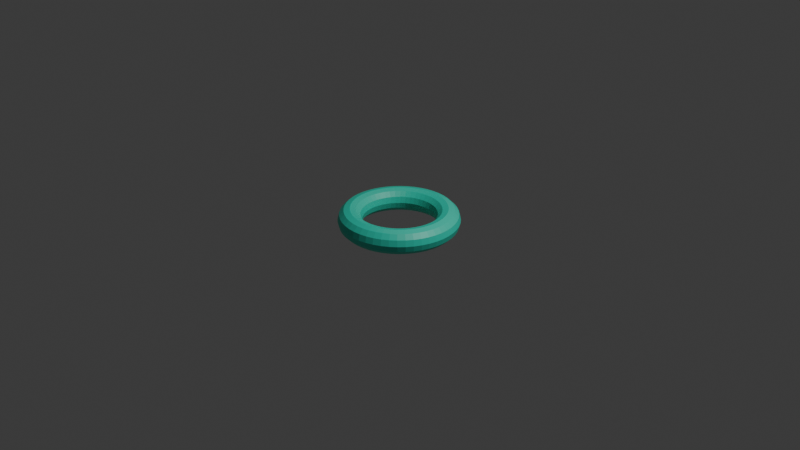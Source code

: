 # Source: Dweeb.blend  (saved by Blender 4.1.24; exported with 4.5.12 LTS)
import bpy
from mathutils import Matrix  # noqa: F401  (used for matrix-valued properties, if any)

bpy.ops.wm.read_factory_settings(use_empty=True)
scene = bpy.context.scene
scene.name = 'Scene'

# ---- collections
col_collection = bpy.data.collections.new('Collection'); scene.collection.children.link(col_collection)

# ---- materials (node trees are filled in below, after node groups)
mat_material_001 = bpy.data.materials.new('Material.001')
mat_material_001.use_transparent_shadow = False

# ---- material node trees
mat_material_001.use_nodes = True; mat_material_001.node_tree.nodes.clear()
_N = mat_material_001.node_tree.nodes; _L = mat_material_001.node_tree.links
n0 = _N.new('ShaderNodeBsdfPrincipled'); n0.name = 'Principled BSDF'; n0.location = (10, 300)
n0.inputs[0].default_value = (0.0348, 0.8005, 0.5835, 1.0)
n1 = _N.new('ShaderNodeOutputMaterial'); n1.name = 'Material Output'; n1.location = (300, 300)
_L.new(n0.outputs[0], n1.inputs[0])
n1.is_active_output = True

# ---- world
world_world = bpy.data.worlds.new('World'); scene.world = world_world
world_world.use_nodes = True; world_world.node_tree.nodes.clear()
_N = world_world.node_tree.nodes; _L = world_world.node_tree.links
n0 = _N.new('ShaderNodeOutputWorld'); n0.name = 'World Output'; n0.location = (300, 300)
n1 = _N.new('ShaderNodeBackground'); n1.name = 'Background'; n1.location = (10, 300)
n1.inputs[0].default_value = (0.05088, 0.05088, 0.05088, 1.0)
_L.new(n1.outputs[0], n0.inputs[0])
n0.is_active_output = True
world_world.color = (0.05088, 0.05088, 0.05088)
world_world.use_sun_shadow = False
world_world.sun_shadow_jitter_overblur = 0.0

# ---- cameras
cam_camera = bpy.data.cameras.new('Camera')
cam_camera.clip_end = 100.0
cam_camera.ortho_scale = 7.314

# ---- lights
light_light = bpy.data.lights.new('Light', 'POINT')
light_light.transmission_factor = 0.0
light_light.energy = 1000.0
light_light.shadow_soft_size = 0.1
light_light.shadow_maximum_resolution = 0.006
light_light.use_absolute_resolution = True

# ---- meshes
me_torus = bpy.data.meshes.new('Torus')
me_torus.from_pydata([(1.25, 0.0, 0.0), (1.217, 0.0, 0.125), (1.125, 0.0, 0.2165), (1.0, 0.0, 0.25), (0.875, 0.0, 0.2165), (0.7835, 0.0, 0.125), (0.75, 0.0, 3.062e-17), (0.7835, 0.0, -0.125), (0.875, 0.0, -0.2165), (1.0, 0.0, -0.25), (1.125, 0.0, -0.2165), (1.217, 0.0, -0.125), (1.239, 0.1632, 0.0), (1.206, 0.1588, 0.125), (1.115, 0.1468, 0.2165), (0.9914, 0.1305, 0.25), (0.8675, 0.1142, 0.2165), (0.7768, 0.1023, 0.125), (0.7436, 0.09789, 3.062e-17), (0.7768, 0.1023, -0.125), (0.8675, 0.1142, -0.2165), (0.9914, 0.1305, -0.25), (1.115, 0.1468, -0.2165), (1.206, 0.1588, -0.125), (1.207, 0.3235, 0.0), (1.175, 0.3149, 0.125), (1.087, 0.2912, 0.2165), (0.9659, 0.2588, 0.25), (0.8452, 0.2265, 0.2165), (0.7568, 0.2028, 0.125), (0.7244, 0.1941, 3.062e-17), (0.7568, 0.2028, -0.125), (0.8452, 0.2265, -0.2165), (0.9659, 0.2588, -0.25), (1.087, 0.2912, -0.2165), (1.175, 0.3149, -0.125), (1.155, 0.4784, 0.0), (1.124, 0.4655, 0.125), (1.039, 0.4305, 0.2165), (0.9239, 0.3827, 0.25), (0.8084, 0.3348, 0.2165), (0.7239, 0.2998, 0.125), (0.6929, 0.287, 3.062e-17), (0.7239, 0.2998, -0.125), (0.8084, 0.3348, -0.2165), (0.9239, 0.3827, -0.25), (1.039, 0.4305, -0.2165), (1.124, 0.4655, -0.125), (1.083, 0.625, 0.0), (1.054, 0.6083, 0.125), (0.9743, 0.5625, 0.2165), (0.866, 0.5, 0.25), (0.7578, 0.4375, 0.2165), (0.6785, 0.3917, 0.125), (0.6495, 0.375, 3.062e-17), (0.6785, 0.3917, -0.125), (0.7578, 0.4375, -0.2165), (0.866, 0.5, -0.25), (0.9743, 0.5625, -0.2165), (1.054, 0.6083, -0.125), (0.9917, 0.761, 0.0), (0.9651, 0.7406, 0.125), (0.8925, 0.6849, 0.2165), (0.7934, 0.6088, 0.25), (0.6942, 0.5327, 0.2165), (0.6216, 0.477, 0.125), (0.595, 0.4566, 3.062e-17), (0.6216, 0.477, -0.125), (0.6942, 0.5327, -0.2165), (0.7934, 0.6088, -0.25), (0.8925, 0.6849, -0.2165), (0.9651, 0.7406, -0.125), (0.8839, 0.8839, 0.0), (0.8602, 0.8602, 0.125), (0.7955, 0.7955, 0.2165), (0.7071, 0.7071, 0.25), (0.6187, 0.6187, 0.2165), (0.554, 0.554, 0.125), (0.5303, 0.5303, 3.062e-17), (0.554, 0.554, -0.125), (0.6187, 0.6187, -0.2165), (0.7071, 0.7071, -0.25), (0.7955, 0.7955, -0.2165), (0.8602, 0.8602, -0.125), (0.761, 0.9917, 0.0), (0.7406, 0.9651, 0.125), (0.6849, 0.8925, 0.2165), (0.6088, 0.7934, 0.25), (0.5327, 0.6942, 0.2165), (0.477, 0.6216, 0.125), (0.4566, 0.595, 3.062e-17), (0.477, 0.6216, -0.125), (0.5327, 0.6942, -0.2165), (0.6088, 0.7934, -0.25), (0.6849, 0.8925, -0.2165), (0.7406, 0.9651, -0.125), (0.625, 1.083, 0.0), (0.6083, 1.054, 0.125), (0.5625, 0.9743, 0.2165), (0.5, 0.866, 0.25), (0.4375, 0.7578, 0.2165), (0.3917, 0.6785, 0.125), (0.375, 0.6495, 3.062e-17), (0.3917, 0.6785, -0.125), (0.4375, 0.7578, -0.2165), (0.5, 0.866, -0.25), (0.5625, 0.9743, -0.2165), (0.6083, 1.054, -0.125), (0.4784, 1.155, 0.0), (0.4655, 1.124, 0.125), (0.4305, 1.039, 0.2165), (0.3827, 0.9239, 0.25), (0.3348, 0.8084, 0.2165), (0.2998, 0.7239, 0.125), (0.287, 0.6929, 3.062e-17), (0.2998, 0.7239, -0.125), (0.3348, 0.8084, -0.2165), (0.3827, 0.9239, -0.25), (0.4305, 1.039, -0.2165), (0.4655, 1.124, -0.125), (0.3235, 1.207, 0.0), (0.3149, 1.175, 0.125), (0.2912, 1.087, 0.2165), (0.2588, 0.9659, 0.25), (0.2265, 0.8452, 0.2165), (0.2028, 0.7568, 0.125), (0.1941, 0.7244, 3.062e-17), (0.2028, 0.7568, -0.125), (0.2265, 0.8452, -0.2165), (0.2588, 0.9659, -0.25), (0.2912, 1.087, -0.2165), (0.3149, 1.175, -0.125), (0.1632, 1.239, 0.0), (0.1588, 1.206, 0.125), (0.1468, 1.115, 0.2165), (0.1305, 0.9914, 0.25), (0.1142, 0.8675, 0.2165), (0.1023, 0.7768, 0.125), (0.09789, 0.7436, 3.062e-17), (0.1023, 0.7768, -0.125), (0.1142, 0.8675, -0.2165), (0.1305, 0.9914, -0.25), (0.1468, 1.115, -0.2165), (0.1588, 1.206, -0.125), (9.437e-08, 1.25, 0.0), (9.184e-08, 1.217, 0.125), (8.494e-08, 1.125, 0.2165), (7.55e-08, 1.0, 0.25), (6.606e-08, 0.875, 0.2165), (5.915e-08, 0.7835, 0.125), (5.662e-08, 0.75, 3.062e-17), (5.915e-08, 0.7835, -0.125), (6.606e-08, 0.875, -0.2165), (7.55e-08, 1.0, -0.25), (8.494e-08, 1.125, -0.2165), (9.184e-08, 1.217, -0.125), (-0.1632, 1.239, 0.0), (-0.1588, 1.206, 0.125), (-0.1468, 1.115, 0.2165), (-0.1305, 0.9914, 0.25), (-0.1142, 0.8675, 0.2165), (-0.1023, 0.7768, 0.125), (-0.09789, 0.7436, 3.062e-17), (-0.1023, 0.7768, -0.125), (-0.1142, 0.8675, -0.2165), (-0.1305, 0.9914, -0.25), (-0.1468, 1.115, -0.2165), (-0.1588, 1.206, -0.125), (-0.3235, 1.207, 0.0), (-0.3149, 1.175, 0.125), (-0.2912, 1.087, 0.2165), (-0.2588, 0.9659, 0.25), (-0.2265, 0.8452, 0.2165), (-0.2028, 0.7568, 0.125), (-0.1941, 0.7244, 3.062e-17), (-0.2028, 0.7568, -0.125), (-0.2265, 0.8452, -0.2165), (-0.2588, 0.9659, -0.25), (-0.2912, 1.087, -0.2165), (-0.3149, 1.175, -0.125), (-0.4784, 1.155, 0.0), (-0.4655, 1.124, 0.125), (-0.4305, 1.039, 0.2165), (-0.3827, 0.9239, 0.25), (-0.3348, 0.8084, 0.2165), (-0.2998, 0.7239, 0.125), (-0.287, 0.6929, 3.062e-17), (-0.2998, 0.7239, -0.125), (-0.3348, 0.8084, -0.2165), (-0.3827, 0.9239, -0.25), (-0.4305, 1.039, -0.2165), (-0.4655, 1.124, -0.125), (-0.625, 1.083, 0.0), (-0.6083, 1.054, 0.125), (-0.5625, 0.9743, 0.2165), (-0.5, 0.866, 0.25), (-0.4375, 0.7578, 0.2165), (-0.3917, 0.6785, 0.125), (-0.375, 0.6495, 3.062e-17), (-0.3917, 0.6785, -0.125), (-0.4375, 0.7578, -0.2165), (-0.5, 0.866, -0.25), (-0.5625, 0.9743, -0.2165), (-0.6083, 1.054, -0.125), (-0.761, 0.9917, 0.0), (-0.7406, 0.9651, 0.125), (-0.6849, 0.8925, 0.2165), (-0.6088, 0.7934, 0.25), (-0.5327, 0.6942, 0.2165), (-0.477, 0.6216, 0.125), (-0.4566, 0.595, 3.062e-17), (-0.477, 0.6216, -0.125), (-0.5327, 0.6942, -0.2165), (-0.6088, 0.7934, -0.25), (-0.6849, 0.8925, -0.2165), (-0.7406, 0.9651, -0.125), (-0.8839, 0.8839, 0.0), (-0.8602, 0.8602, 0.125), (-0.7955, 0.7955, 0.2165), (-0.7071, 0.7071, 0.25), (-0.6187, 0.6187, 0.2165), (-0.554, 0.554, 0.125), (-0.5303, 0.5303, 3.062e-17), (-0.554, 0.554, -0.125), (-0.6187, 0.6187, -0.2165), (-0.7071, 0.7071, -0.25), (-0.7955, 0.7955, -0.2165), (-0.8602, 0.8602, -0.125), (-0.9917, 0.761, 0.0), (-0.9651, 0.7406, 0.125), (-0.8925, 0.6849, 0.2165), (-0.7934, 0.6088, 0.25), (-0.6942, 0.5327, 0.2165), (-0.6216, 0.477, 0.125), (-0.595, 0.4566, 3.062e-17), (-0.6216, 0.477, -0.125), (-0.6942, 0.5327, -0.2165), (-0.7934, 0.6088, -0.25), (-0.8925, 0.6849, -0.2165), (-0.9651, 0.7406, -0.125), (-1.083, 0.625, 0.0), (-1.054, 0.6083, 0.125), (-0.9743, 0.5625, 0.2165), (-0.866, 0.5, 0.25), (-0.7578, 0.4375, 0.2165), (-0.6785, 0.3917, 0.125), (-0.6495, 0.375, 3.062e-17), (-0.6785, 0.3917, -0.125), (-0.7578, 0.4375, -0.2165), (-0.866, 0.5, -0.25), (-0.9743, 0.5625, -0.2165), (-1.054, 0.6083, -0.125), (-1.155, 0.4784, 0.0), (-1.124, 0.4655, 0.125), (-1.039, 0.4305, 0.2165), (-0.9239, 0.3827, 0.25), (-0.8084, 0.3348, 0.2165), (-0.7239, 0.2998, 0.125), (-0.6929, 0.287, 3.062e-17), (-0.7239, 0.2998, -0.125), (-0.8084, 0.3348, -0.2165), (-0.9239, 0.3827, -0.25), (-1.039, 0.4305, -0.2165), (-1.124, 0.4655, -0.125), (-1.207, 0.3235, 0.0), (-1.175, 0.3149, 0.125), (-1.087, 0.2912, 0.2165), (-0.9659, 0.2588, 0.25), (-0.8452, 0.2265, 0.2165), (-0.7568, 0.2028, 0.125), (-0.7244, 0.1941, 3.062e-17), (-0.7568, 0.2028, -0.125), (-0.8452, 0.2265, -0.2165), (-0.9659, 0.2588, -0.25), (-1.087, 0.2912, -0.2165), (-1.175, 0.3149, -0.125), (-1.239, 0.1632, 0.0), (-1.206, 0.1588, 0.125), (-1.115, 0.1468, 0.2165), (-0.9914, 0.1305, 0.25), (-0.8675, 0.1142, 0.2165), (-0.7768, 0.1023, 0.125), (-0.7436, 0.09789, 3.062e-17), (-0.7768, 0.1023, -0.125), (-0.8675, 0.1142, -0.2165), (-0.9914, 0.1305, -0.25), (-1.115, 0.1468, -0.2165), (-1.206, 0.1588, -0.125), (-1.25, 1.093e-07, 0.0), (-1.217, 1.064e-07, 0.125), (-1.125, 9.835e-08, 0.2165), (-1.0, 8.742e-08, 0.25), (-0.875, 7.649e-08, 0.2165), (-0.7835, 6.85e-08, 0.125), (-0.75, 6.557e-08, 3.062e-17), (-0.7835, 6.85e-08, -0.125), (-0.875, 7.649e-08, -0.2165), (-1.0, 8.742e-08, -0.25), (-1.125, 9.835e-08, -0.2165), (-1.217, 1.064e-07, -0.125), (-1.239, -0.1632, 0.0), (-1.206, -0.1588, 0.125), (-1.115, -0.1468, 0.2165), (-0.9914, -0.1305, 0.25), (-0.8675, -0.1142, 0.2165), (-0.7768, -0.1023, 0.125), (-0.7436, -0.09789, 3.062e-17), (-0.7768, -0.1023, -0.125), (-0.8675, -0.1142, -0.2165), (-0.9914, -0.1305, -0.25), (-1.115, -0.1468, -0.2165), (-1.206, -0.1588, -0.125), (-1.207, -0.3235, 0.0), (-1.175, -0.3149, 0.125), (-1.087, -0.2912, 0.2165), (-0.9659, -0.2588, 0.25), (-0.8452, -0.2265, 0.2165), (-0.7568, -0.2028, 0.125), (-0.7244, -0.1941, 3.062e-17), (-0.7568, -0.2028, -0.125), (-0.8452, -0.2265, -0.2165), (-0.9659, -0.2588, -0.25), (-1.087, -0.2912, -0.2165), (-1.175, -0.3149, -0.125), (-1.155, -0.4784, 0.0), (-1.124, -0.4655, 0.125), (-1.039, -0.4305, 0.2165), (-0.9239, -0.3827, 0.25), (-0.8084, -0.3348, 0.2165), (-0.7239, -0.2998, 0.125), (-0.6929, -0.287, 3.062e-17), (-0.7239, -0.2998, -0.125), (-0.8084, -0.3348, -0.2165), (-0.9239, -0.3827, -0.25), (-1.039, -0.4305, -0.2165), (-1.124, -0.4655, -0.125), (-1.083, -0.625, 0.0), (-1.054, -0.6083, 0.125), (-0.9743, -0.5625, 0.2165), (-0.866, -0.5, 0.25), (-0.7578, -0.4375, 0.2165), (-0.6785, -0.3917, 0.125), (-0.6495, -0.375, 3.062e-17), (-0.6785, -0.3917, -0.125), (-0.7578, -0.4375, -0.2165), (-0.866, -0.5, -0.25), (-0.9743, -0.5625, -0.2165), (-1.054, -0.6083, -0.125), (-0.9917, -0.761, 0.0), (-0.9651, -0.7406, 0.125), (-0.8925, -0.6849, 0.2165), (-0.7934, -0.6088, 0.25), (-0.6942, -0.5327, 0.2165), (-0.6216, -0.477, 0.125), (-0.595, -0.4566, 3.062e-17), (-0.6216, -0.477, -0.125), (-0.6942, -0.5327, -0.2165), (-0.7934, -0.6088, -0.25), (-0.8925, -0.6849, -0.2165), (-0.9651, -0.7406, -0.125), (-0.8839, -0.8839, 0.0), (-0.8602, -0.8602, 0.125), (-0.7955, -0.7955, 0.2165), (-0.7071, -0.7071, 0.25), (-0.6187, -0.6187, 0.2165), (-0.554, -0.554, 0.125), (-0.5303, -0.5303, 3.062e-17), (-0.554, -0.554, -0.125), (-0.6187, -0.6187, -0.2165), (-0.7071, -0.7071, -0.25), (-0.7955, -0.7955, -0.2165), (-0.8602, -0.8602, -0.125), (-0.761, -0.9917, 0.0), (-0.7406, -0.9651, 0.125), (-0.6849, -0.8925, 0.2165), (-0.6088, -0.7934, 0.25), (-0.5327, -0.6942, 0.2165), (-0.477, -0.6216, 0.125), (-0.4566, -0.595, 3.062e-17), (-0.477, -0.6216, -0.125), (-0.5327, -0.6942, -0.2165), (-0.6088, -0.7934, -0.25), (-0.6849, -0.8925, -0.2165), (-0.7406, -0.9651, -0.125), (-0.625, -1.083, 0.0), (-0.6083, -1.054, 0.125), (-0.5625, -0.9743, 0.2165), (-0.5, -0.866, 0.25), (-0.4375, -0.7578, 0.2165), (-0.3917, -0.6785, 0.125), (-0.375, -0.6495, 3.062e-17), (-0.3917, -0.6785, -0.125), (-0.4375, -0.7578, -0.2165), (-0.5, -0.866, -0.25), (-0.5625, -0.9743, -0.2165), (-0.6083, -1.054, -0.125), (-0.4784, -1.155, 0.0), (-0.4655, -1.124, 0.125), (-0.4305, -1.039, 0.2165), (-0.3827, -0.9239, 0.25), (-0.3348, -0.8084, 0.2165), (-0.2998, -0.7239, 0.125), (-0.287, -0.6929, 3.062e-17), (-0.2998, -0.7239, -0.125), (-0.3348, -0.8084, -0.2165), (-0.3827, -0.9239, -0.25), (-0.4305, -1.039, -0.2165), (-0.4655, -1.124, -0.125), (-0.3235, -1.207, 0.0), (-0.3149, -1.175, 0.125), (-0.2912, -1.087, 0.2165), (-0.2588, -0.9659, 0.25), (-0.2265, -0.8452, 0.2165), (-0.2028, -0.7568, 0.125), (-0.1941, -0.7244, 3.062e-17), (-0.2028, -0.7568, -0.125), (-0.2265, -0.8452, -0.2165), (-0.2588, -0.9659, -0.25), (-0.2912, -1.087, -0.2165), (-0.3149, -1.175, -0.125), (-0.1632, -1.239, 0.0), (-0.1588, -1.206, 0.125), (-0.1468, -1.115, 0.2165), (-0.1305, -0.9914, 0.25), (-0.1142, -0.8675, 0.2165), (-0.1023, -0.7768, 0.125), (-0.0979, -0.7436, 3.062e-17), (-0.1023, -0.7768, -0.125), (-0.1142, -0.8675, -0.2165), (-0.1305, -0.9914, -0.25), (-0.1468, -1.115, -0.2165), (-0.1588, -1.206, -0.125), (9.437e-08, -1.25, 0.0), (9.184e-08, -1.217, 0.125), (8.494e-08, -1.125, 0.2165), (7.55e-08, -1.0, 0.25), (6.606e-08, -0.875, 0.2165), (5.915e-08, -0.7835, 0.125), (5.662e-08, -0.75, 3.062e-17), (5.915e-08, -0.7835, -0.125), (6.606e-08, -0.875, -0.2165), (7.55e-08, -1.0, -0.25), (8.494e-08, -1.125, -0.2165), (9.184e-08, -1.217, -0.125), (0.1632, -1.239, 0.0), (0.1588, -1.206, 0.125), (0.1468, -1.115, 0.2165), (0.1305, -0.9914, 0.25), (0.1142, -0.8675, 0.2165), (0.1023, -0.7768, 0.125), (0.09789, -0.7436, 3.062e-17), (0.1023, -0.7768, -0.125), (0.1142, -0.8675, -0.2165), (0.1305, -0.9914, -0.25), (0.1468, -1.115, -0.2165), (0.1588, -1.206, -0.125), (0.3235, -1.207, 0.0), (0.3149, -1.175, 0.125), (0.2912, -1.087, 0.2165), (0.2588, -0.9659, 0.25), (0.2265, -0.8452, 0.2165), (0.2028, -0.7568, 0.125), (0.1941, -0.7244, 3.062e-17), (0.2028, -0.7568, -0.125), (0.2265, -0.8452, -0.2165), (0.2588, -0.9659, -0.25), (0.2912, -1.087, -0.2165), (0.3149, -1.175, -0.125), (0.4784, -1.155, 0.0), (0.4655, -1.124, 0.125), (0.4305, -1.039, 0.2165), (0.3827, -0.9239, 0.25), (0.3348, -0.8084, 0.2165), (0.2998, -0.7239, 0.125), (0.287, -0.6929, 3.062e-17), (0.2998, -0.7239, -0.125), (0.3348, -0.8084, -0.2165), (0.3827, -0.9239, -0.25), (0.4305, -1.039, -0.2165), (0.4655, -1.124, -0.125), (0.625, -1.083, 0.0), (0.6083, -1.054, 0.125), (0.5625, -0.9743, 0.2165), (0.5, -0.866, 0.25), (0.4375, -0.7578, 0.2165), (0.3917, -0.6785, 0.125), (0.375, -0.6495, 3.062e-17), (0.3917, -0.6785, -0.125), (0.4375, -0.7578, -0.2165), (0.5, -0.866, -0.25), (0.5625, -0.9743, -0.2165), (0.6083, -1.054, -0.125), (0.761, -0.9917, 0.0), (0.7406, -0.9651, 0.125), (0.6849, -0.8925, 0.2165), (0.6088, -0.7934, 0.25), (0.5327, -0.6942, 0.2165), (0.477, -0.6216, 0.125), (0.4566, -0.595, 3.062e-17), (0.477, -0.6216, -0.125), (0.5327, -0.6942, -0.2165), (0.6088, -0.7934, -0.25), (0.6849, -0.8925, -0.2165), (0.7406, -0.9651, -0.125), (0.8839, -0.8839, 0.0), (0.8602, -0.8602, 0.125), (0.7955, -0.7955, 0.2165), (0.7071, -0.7071, 0.25), (0.6187, -0.6187, 0.2165), (0.554, -0.554, 0.125), (0.5303, -0.5303, 3.062e-17), (0.554, -0.554, -0.125), (0.6187, -0.6187, -0.2165), (0.7071, -0.7071, -0.25), (0.7955, -0.7955, -0.2165), (0.8602, -0.8602, -0.125), (0.9917, -0.761, 0.0), (0.9651, -0.7406, 0.125), (0.8925, -0.6849, 0.2165), (0.7934, -0.6088, 0.25), (0.6942, -0.5327, 0.2165), (0.6216, -0.477, 0.125), (0.595, -0.4566, 3.062e-17), (0.6216, -0.477, -0.125), (0.6942, -0.5327, -0.2165), (0.7934, -0.6088, -0.25), (0.8925, -0.6849, -0.2165), (0.9651, -0.7406, -0.125), (1.083, -0.625, 0.0), (1.054, -0.6083, 0.125), (0.9743, -0.5625, 0.2165), (0.866, -0.5, 0.25), (0.7578, -0.4375, 0.2165), (0.6785, -0.3917, 0.125), (0.6495, -0.375, 3.062e-17), (0.6785, -0.3917, -0.125), (0.7578, -0.4375, -0.2165), (0.866, -0.5, -0.25), (0.9743, -0.5625, -0.2165), (1.054, -0.6083, -0.125), (1.155, -0.4784, 0.0), (1.124, -0.4655, 0.125), (1.039, -0.4305, 0.2165), (0.9239, -0.3827, 0.25), (0.8084, -0.3348, 0.2165), (0.7239, -0.2998, 0.125), (0.6929, -0.287, 3.062e-17), (0.7239, -0.2998, -0.125), (0.8084, -0.3348, -0.2165), (0.9239, -0.3827, -0.25), (1.039, -0.4305, -0.2165), (1.124, -0.4655, -0.125), (1.207, -0.3235, 0.0), (1.175, -0.3149, 0.125), (1.087, -0.2912, 0.2165), (0.9659, -0.2588, 0.25), (0.8452, -0.2265, 0.2165), (0.7568, -0.2028, 0.125), (0.7244, -0.1941, 3.062e-17), (0.7568, -0.2028, -0.125), (0.8452, -0.2265, -0.2165), (0.9659, -0.2588, -0.25), (1.087, -0.2912, -0.2165), (1.175, -0.3149, -0.125), (1.239, -0.1632, 0.0), (1.206, -0.1588, 0.125), (1.115, -0.1468, 0.2165), (0.9914, -0.1305, 0.25), (0.8675, -0.1142, 0.2165), (0.7768, -0.1023, 0.125), (0.7436, -0.09789, 3.062e-17), (0.7768, -0.1023, -0.125), (0.8675, -0.1142, -0.2165), (0.9914, -0.1305, -0.25), (1.115, -0.1468, -0.2165), (1.206, -0.1588, -0.125)], [], [(0, 12, 13, 1), (1, 13, 14, 2), (2, 14, 15, 3), (3, 15, 16, 4), (4, 16, 17, 5), (5, 17, 18, 6), (6, 18, 19, 7), (7, 19, 20, 8), (8, 20, 21, 9), (9, 21, 22, 10), (10, 22, 23, 11), (11, 23, 12, 0), (12, 24, 25, 13), (13, 25, 26, 14), (14, 26, 27, 15), (15, 27, 28, 16), (16, 28, 29, 17), (17, 29, 30, 18), (18, 30, 31, 19), (19, 31, 32, 20), (20, 32, 33, 21), (21, 33, 34, 22), (22, 34, 35, 23), (23, 35, 24, 12), (24, 36, 37, 25), (25, 37, 38, 26), (26, 38, 39, 27), (27, 39, 40, 28), (28, 40, 41, 29), (29, 41, 42, 30), (30, 42, 43, 31), (31, 43, 44, 32), (32, 44, 45, 33), (33, 45, 46, 34), (34, 46, 47, 35), (35, 47, 36, 24), (36, 48, 49, 37), (37, 49, 50, 38), (38, 50, 51, 39), (39, 51, 52, 40), (40, 52, 53, 41), (41, 53, 54, 42), (42, 54, 55, 43), (43, 55, 56, 44), (44, 56, 57, 45), (45, 57, 58, 46), (46, 58, 59, 47), (47, 59, 48, 36), (48, 60, 61, 49), (49, 61, 62, 50), (50, 62, 63, 51), (51, 63, 64, 52), (52, 64, 65, 53), (53, 65, 66, 54), (54, 66, 67, 55), (55, 67, 68, 56), (56, 68, 69, 57), (57, 69, 70, 58), (58, 70, 71, 59), (59, 71, 60, 48), (60, 72, 73, 61), (61, 73, 74, 62), (62, 74, 75, 63), (63, 75, 76, 64), (64, 76, 77, 65), (65, 77, 78, 66), (66, 78, 79, 67), (67, 79, 80, 68), (68, 80, 81, 69), (69, 81, 82, 70), (70, 82, 83, 71), (71, 83, 72, 60), (72, 84, 85, 73), (73, 85, 86, 74), (74, 86, 87, 75), (75, 87, 88, 76), (76, 88, 89, 77), (77, 89, 90, 78), (78, 90, 91, 79), (79, 91, 92, 80), (80, 92, 93, 81), (81, 93, 94, 82), (82, 94, 95, 83), (83, 95, 84, 72), (84, 96, 97, 85), (85, 97, 98, 86), (86, 98, 99, 87), (87, 99, 100, 88), (88, 100, 101, 89), (89, 101, 102, 90), (90, 102, 103, 91), (91, 103, 104, 92), (92, 104, 105, 93), (93, 105, 106, 94), (94, 106, 107, 95), (95, 107, 96, 84), (96, 108, 109, 97), (97, 109, 110, 98), (98, 110, 111, 99), (99, 111, 112, 100), (100, 112, 113, 101), (101, 113, 114, 102), (102, 114, 115, 103), (103, 115, 116, 104), (104, 116, 117, 105), (105, 117, 118, 106), (106, 118, 119, 107), (107, 119, 108, 96), (108, 120, 121, 109), (109, 121, 122, 110), (110, 122, 123, 111), (111, 123, 124, 112), (112, 124, 125, 113), (113, 125, 126, 114), (114, 126, 127, 115), (115, 127, 128, 116), (116, 128, 129, 117), (117, 129, 130, 118), (118, 130, 131, 119), (119, 131, 120, 108), (120, 132, 133, 121), (121, 133, 134, 122), (122, 134, 135, 123), (123, 135, 136, 124), (124, 136, 137, 125), (125, 137, 138, 126), (126, 138, 139, 127), (127, 139, 140, 128), (128, 140, 141, 129), (129, 141, 142, 130), (130, 142, 143, 131), (131, 143, 132, 120), (132, 144, 145, 133), (133, 145, 146, 134), (134, 146, 147, 135), (135, 147, 148, 136), (136, 148, 149, 137), (137, 149, 150, 138), (138, 150, 151, 139), (139, 151, 152, 140), (140, 152, 153, 141), (141, 153, 154, 142), (142, 154, 155, 143), (143, 155, 144, 132), (144, 156, 157, 145), (145, 157, 158, 146), (146, 158, 159, 147), (147, 159, 160, 148), (148, 160, 161, 149), (149, 161, 162, 150), (150, 162, 163, 151), (151, 163, 164, 152), (152, 164, 165, 153), (153, 165, 166, 154), (154, 166, 167, 155), (155, 167, 156, 144), (156, 168, 169, 157), (157, 169, 170, 158), (158, 170, 171, 159), (159, 171, 172, 160), (160, 172, 173, 161), (161, 173, 174, 162), (162, 174, 175, 163), (163, 175, 176, 164), (164, 176, 177, 165), (165, 177, 178, 166), (166, 178, 179, 167), (167, 179, 168, 156), (168, 180, 181, 169), (169, 181, 182, 170), (170, 182, 183, 171), (171, 183, 184, 172), (172, 184, 185, 173), (173, 185, 186, 174), (174, 186, 187, 175), (175, 187, 188, 176), (176, 188, 189, 177), (177, 189, 190, 178), (178, 190, 191, 179), (179, 191, 180, 168), (180, 192, 193, 181), (181, 193, 194, 182), (182, 194, 195, 183), (183, 195, 196, 184), (184, 196, 197, 185), (185, 197, 198, 186), (186, 198, 199, 187), (187, 199, 200, 188), (188, 200, 201, 189), (189, 201, 202, 190), (190, 202, 203, 191), (191, 203, 192, 180), (192, 204, 205, 193), (193, 205, 206, 194), (194, 206, 207, 195), (195, 207, 208, 196), (196, 208, 209, 197), (197, 209, 210, 198), (198, 210, 211, 199), (199, 211, 212, 200), (200, 212, 213, 201), (201, 213, 214, 202), (202, 214, 215, 203), (203, 215, 204, 192), (204, 216, 217, 205), (205, 217, 218, 206), (206, 218, 219, 207), (207, 219, 220, 208), (208, 220, 221, 209), (209, 221, 222, 210), (210, 222, 223, 211), (211, 223, 224, 212), (212, 224, 225, 213), (213, 225, 226, 214), (214, 226, 227, 215), (215, 227, 216, 204), (216, 228, 229, 217), (217, 229, 230, 218), (218, 230, 231, 219), (219, 231, 232, 220), (220, 232, 233, 221), (221, 233, 234, 222), (222, 234, 235, 223), (223, 235, 236, 224), (224, 236, 237, 225), (225, 237, 238, 226), (226, 238, 239, 227), (227, 239, 228, 216), (228, 240, 241, 229), (229, 241, 242, 230), (230, 242, 243, 231), (231, 243, 244, 232), (232, 244, 245, 233), (233, 245, 246, 234), (234, 246, 247, 235), (235, 247, 248, 236), (236, 248, 249, 237), (237, 249, 250, 238), (238, 250, 251, 239), (239, 251, 240, 228), (240, 252, 253, 241), (241, 253, 254, 242), (242, 254, 255, 243), (243, 255, 256, 244), (244, 256, 257, 245), (245, 257, 258, 246), (246, 258, 259, 247), (247, 259, 260, 248), (248, 260, 261, 249), (249, 261, 262, 250), (250, 262, 263, 251), (251, 263, 252, 240), (252, 264, 265, 253), (253, 265, 266, 254), (254, 266, 267, 255), (255, 267, 268, 256), (256, 268, 269, 257), (257, 269, 270, 258), (258, 270, 271, 259), (259, 271, 272, 260), (260, 272, 273, 261), (261, 273, 274, 262), (262, 274, 275, 263), (263, 275, 264, 252), (264, 276, 277, 265), (265, 277, 278, 266), (266, 278, 279, 267), (267, 279, 280, 268), (268, 280, 281, 269), (269, 281, 282, 270), (270, 282, 283, 271), (271, 283, 284, 272), (272, 284, 285, 273), (273, 285, 286, 274), (274, 286, 287, 275), (275, 287, 276, 264), (276, 288, 289, 277), (277, 289, 290, 278), (278, 290, 291, 279), (279, 291, 292, 280), (280, 292, 293, 281), (281, 293, 294, 282), (282, 294, 295, 283), (283, 295, 296, 284), (284, 296, 297, 285), (285, 297, 298, 286), (286, 298, 299, 287), (287, 299, 288, 276), (288, 300, 301, 289), (289, 301, 302, 290), (290, 302, 303, 291), (291, 303, 304, 292), (292, 304, 305, 293), (293, 305, 306, 294), (294, 306, 307, 295), (295, 307, 308, 296), (296, 308, 309, 297), (297, 309, 310, 298), (298, 310, 311, 299), (299, 311, 300, 288), (300, 312, 313, 301), (301, 313, 314, 302), (302, 314, 315, 303), (303, 315, 316, 304), (304, 316, 317, 305), (305, 317, 318, 306), (306, 318, 319, 307), (307, 319, 320, 308), (308, 320, 321, 309), (309, 321, 322, 310), (310, 322, 323, 311), (311, 323, 312, 300), (312, 324, 325, 313), (313, 325, 326, 314), (314, 326, 327, 315), (315, 327, 328, 316), (316, 328, 329, 317), (317, 329, 330, 318), (318, 330, 331, 319), (319, 331, 332, 320), (320, 332, 333, 321), (321, 333, 334, 322), (322, 334, 335, 323), (323, 335, 324, 312), (324, 336, 337, 325), (325, 337, 338, 326), (326, 338, 339, 327), (327, 339, 340, 328), (328, 340, 341, 329), (329, 341, 342, 330), (330, 342, 343, 331), (331, 343, 344, 332), (332, 344, 345, 333), (333, 345, 346, 334), (334, 346, 347, 335), (335, 347, 336, 324), (336, 348, 349, 337), (337, 349, 350, 338), (338, 350, 351, 339), (339, 351, 352, 340), (340, 352, 353, 341), (341, 353, 354, 342), (342, 354, 355, 343), (343, 355, 356, 344), (344, 356, 357, 345), (345, 357, 358, 346), (346, 358, 359, 347), (347, 359, 348, 336), (348, 360, 361, 349), (349, 361, 362, 350), (350, 362, 363, 351), (351, 363, 364, 352), (352, 364, 365, 353), (353, 365, 366, 354), (354, 366, 367, 355), (355, 367, 368, 356), (356, 368, 369, 357), (357, 369, 370, 358), (358, 370, 371, 359), (359, 371, 360, 348), (360, 372, 373, 361), (361, 373, 374, 362), (362, 374, 375, 363), (363, 375, 376, 364), (364, 376, 377, 365), (365, 377, 378, 366), (366, 378, 379, 367), (367, 379, 380, 368), (368, 380, 381, 369), (369, 381, 382, 370), (370, 382, 383, 371), (371, 383, 372, 360), (372, 384, 385, 373), (373, 385, 386, 374), (374, 386, 387, 375), (375, 387, 388, 376), (376, 388, 389, 377), (377, 389, 390, 378), (378, 390, 391, 379), (379, 391, 392, 380), (380, 392, 393, 381), (381, 393, 394, 382), (382, 394, 395, 383), (383, 395, 384, 372), (384, 396, 397, 385), (385, 397, 398, 386), (386, 398, 399, 387), (387, 399, 400, 388), (388, 400, 401, 389), (389, 401, 402, 390), (390, 402, 403, 391), (391, 403, 404, 392), (392, 404, 405, 393), (393, 405, 406, 394), (394, 406, 407, 395), (395, 407, 396, 384), (396, 408, 409, 397), (397, 409, 410, 398), (398, 410, 411, 399), (399, 411, 412, 400), (400, 412, 413, 401), (401, 413, 414, 402), (402, 414, 415, 403), (403, 415, 416, 404), (404, 416, 417, 405), (405, 417, 418, 406), (406, 418, 419, 407), (407, 419, 408, 396), (408, 420, 421, 409), (409, 421, 422, 410), (410, 422, 423, 411), (411, 423, 424, 412), (412, 424, 425, 413), (413, 425, 426, 414), (414, 426, 427, 415), (415, 427, 428, 416), (416, 428, 429, 417), (417, 429, 430, 418), (418, 430, 431, 419), (419, 431, 420, 408), (420, 432, 433, 421), (421, 433, 434, 422), (422, 434, 435, 423), (423, 435, 436, 424), (424, 436, 437, 425), (425, 437, 438, 426), (426, 438, 439, 427), (427, 439, 440, 428), (428, 440, 441, 429), (429, 441, 442, 430), (430, 442, 443, 431), (431, 443, 432, 420), (432, 444, 445, 433), (433, 445, 446, 434), (434, 446, 447, 435), (435, 447, 448, 436), (436, 448, 449, 437), (437, 449, 450, 438), (438, 450, 451, 439), (439, 451, 452, 440), (440, 452, 453, 441), (441, 453, 454, 442), (442, 454, 455, 443), (443, 455, 444, 432), (444, 456, 457, 445), (445, 457, 458, 446), (446, 458, 459, 447), (447, 459, 460, 448), (448, 460, 461, 449), (449, 461, 462, 450), (450, 462, 463, 451), (451, 463, 464, 452), (452, 464, 465, 453), (453, 465, 466, 454), (454, 466, 467, 455), (455, 467, 456, 444), (456, 468, 469, 457), (457, 469, 470, 458), (458, 470, 471, 459), (459, 471, 472, 460), (460, 472, 473, 461), (461, 473, 474, 462), (462, 474, 475, 463), (463, 475, 476, 464), (464, 476, 477, 465), (465, 477, 478, 466), (466, 478, 479, 467), (467, 479, 468, 456), (468, 480, 481, 469), (469, 481, 482, 470), (470, 482, 483, 471), (471, 483, 484, 472), (472, 484, 485, 473), (473, 485, 486, 474), (474, 486, 487, 475), (475, 487, 488, 476), (476, 488, 489, 477), (477, 489, 490, 478), (478, 490, 491, 479), (479, 491, 480, 468), (480, 492, 493, 481), (481, 493, 494, 482), (482, 494, 495, 483), (483, 495, 496, 484), (484, 496, 497, 485), (485, 497, 498, 486), (486, 498, 499, 487), (487, 499, 500, 488), (488, 500, 501, 489), (489, 501, 502, 490), (490, 502, 503, 491), (491, 503, 492, 480), (492, 504, 505, 493), (493, 505, 506, 494), (494, 506, 507, 495), (495, 507, 508, 496), (496, 508, 509, 497), (497, 509, 510, 498), (498, 510, 511, 499), (499, 511, 512, 500), (500, 512, 513, 501), (501, 513, 514, 502), (502, 514, 515, 503), (503, 515, 504, 492), (504, 516, 517, 505), (505, 517, 518, 506), (506, 518, 519, 507), (507, 519, 520, 508), (508, 520, 521, 509), (509, 521, 522, 510), (510, 522, 523, 511), (511, 523, 524, 512), (512, 524, 525, 513), (513, 525, 526, 514), (514, 526, 527, 515), (515, 527, 516, 504), (516, 528, 529, 517), (517, 529, 530, 518), (518, 530, 531, 519), (519, 531, 532, 520), (520, 532, 533, 521), (521, 533, 534, 522), (522, 534, 535, 523), (523, 535, 536, 524), (524, 536, 537, 525), (525, 537, 538, 526), (526, 538, 539, 527), (527, 539, 528, 516), (528, 540, 541, 529), (529, 541, 542, 530), (530, 542, 543, 531), (531, 543, 544, 532), (532, 544, 545, 533), (533, 545, 546, 534), (534, 546, 547, 535), (535, 547, 548, 536), (536, 548, 549, 537), (537, 549, 550, 538), (538, 550, 551, 539), (539, 551, 540, 528), (540, 552, 553, 541), (541, 553, 554, 542), (542, 554, 555, 543), (543, 555, 556, 544), (544, 556, 557, 545), (545, 557, 558, 546), (546, 558, 559, 547), (547, 559, 560, 548), (548, 560, 561, 549), (549, 561, 562, 550), (550, 562, 563, 551), (551, 563, 552, 540), (552, 564, 565, 553), (553, 565, 566, 554), (554, 566, 567, 555), (555, 567, 568, 556), (556, 568, 569, 557), (557, 569, 570, 558), (558, 570, 571, 559), (559, 571, 572, 560), (560, 572, 573, 561), (561, 573, 574, 562), (562, 574, 575, 563), (563, 575, 564, 552), (564, 0, 1, 565), (565, 1, 2, 566), (566, 2, 3, 567), (567, 3, 4, 568), (568, 4, 5, 569), (569, 5, 6, 570), (570, 6, 7, 571), (571, 7, 8, 572), (572, 8, 9, 573), (573, 9, 10, 574), (574, 10, 11, 575), (575, 11, 0, 564)])
_uv = me_torus.uv_layers.new(name='UVMap')
_uv.uv.foreach_set('vector', [0.5, 0.5, 0.5208, 0.5, 0.5208, 0.5833, 0.5, 0.5833, 0.5, 0.5833, 0.5208, 0.5833, 0.5208, 0.6667, 0.5, 0.6667, 0.5, 0.6667, 0.5208, 0.6667, 0.5208, 0.75, 0.5, 0.75, 0.5, 0.75, 0.5208, 0.75, 0.5208, 0.8333, 0.5, 0.8333, 0.5, 0.8333, 0.5208, 0.8333, 0.5208, 0.9167, 0.5, 0.9167, 0.5, 0.9167, 0.5208, 0.9167, 0.5208, 1.0, 0.5, 1.0, 0.5, 2.22e-16, 0.5208, 2.22e-16, 0.5208, 0.08333, 0.5, 0.08333, 0.5, 0.08333, 0.5208, 0.08333, 0.5208, 0.1667, 0.5, 0.1667, 0.5, 0.1667, 0.5208, 0.1667, 0.5208, 0.25, 0.5, 0.25, 0.5, 0.25, 0.5208, 0.25, 0.5208, 0.3333, 0.5, 0.3333, 0.5, 0.3333, 0.5208, 0.3333, 0.5208, 0.4167, 0.5, 0.4167, 0.5, 0.4167, 0.5208, 0.4167, 0.5208, 0.5, 0.5, 0.5, 0.5208, 0.5, 0.5417, 0.5, 0.5417, 0.5833, 0.5208, 0.5833, 0.5208, 0.5833, 0.5417, 0.5833, 0.5417, 0.6667, 0.5208, 0.6667, 0.5208, 0.6667, 0.5417, 0.6667, 0.5417, 0.75, 0.5208, 0.75, 0.5208, 0.75, 0.5417, 0.75, 0.5417, 0.8333, 0.5208, 0.8333, 0.5208, 0.8333, 0.5417, 0.8333, 0.5417, 0.9167, 0.5208, 0.9167, 0.5208, 0.9167, 0.5417, 0.9167, 0.5417, 1.0, 0.5208, 1.0, 0.5208, 2.22e-16, 0.5417, 2.22e-16, 0.5417, 0.08333, 0.5208, 0.08333, 0.5208, 0.08333, 0.5417, 0.08333, 0.5417, 0.1667, 0.5208, 0.1667, 0.5208, 0.1667, 0.5417, 0.1667, 0.5417, 0.25, 0.5208, 0.25, 0.5208, 0.25, 0.5417, 0.25, 0.5417, 0.3333, 0.5208, 0.3333, 0.5208, 0.3333, 0.5417, 0.3333, 0.5417, 0.4167, 0.5208, 0.4167, 0.5208, 0.4167, 0.5417, 0.4167, 0.5417, 0.5, 0.5208, 0.5, 0.5417, 0.5, 0.5625, 0.5, 0.5625, 0.5833, 0.5417, 0.5833, 0.5417, 0.5833, 0.5625, 0.5833, 0.5625, 0.6667, 0.5417, 0.6667, 0.5417, 0.6667, 0.5625, 0.6667, 0.5625, 0.75, 0.5417, 0.75, 0.5417, 0.75, 0.5625, 0.75, 0.5625, 0.8333, 0.5417, 0.8333, 0.5417, 0.8333, 0.5625, 0.8333, 0.5625, 0.9167, 0.5417, 0.9167, 0.5417, 0.9167, 0.5625, 0.9167, 0.5625, 1.0, 0.5417, 1.0, 0.5417, 2.22e-16, 0.5625, 2.22e-16, 0.5625, 0.08333, 0.5417, 0.08333, 0.5417, 0.08333, 0.5625, 0.08333, 0.5625, 0.1667, 0.5417, 0.1667, 0.5417, 0.1667, 0.5625, 0.1667, 0.5625, 0.25, 0.5417, 0.25, 0.5417, 0.25, 0.5625, 0.25, 0.5625, 0.3333, 0.5417, 0.3333, 0.5417, 0.3333, 0.5625, 0.3333, 0.5625, 0.4167, 0.5417, 0.4167, 0.5417, 0.4167, 0.5625, 0.4167, 0.5625, 0.5, 0.5417, 0.5, 0.5625, 0.5, 0.5833, 0.5, 0.5833, 0.5833, 0.5625, 0.5833, 0.5625, 0.5833, 0.5833, 0.5833, 0.5833, 0.6667, 0.5625, 0.6667, 0.5625, 0.6667, 0.5833, 0.6667, 0.5833, 0.75, 0.5625, 0.75, 0.5625, 0.75, 0.5833, 0.75, 0.5833, 0.8333, 0.5625, 0.8333, 0.5625, 0.8333, 0.5833, 0.8333, 0.5833, 0.9167, 0.5625, 0.9167, 0.5625, 0.9167, 0.5833, 0.9167, 0.5833, 1.0, 0.5625, 1.0, 0.5625, 2.22e-16, 0.5833, 2.22e-16, 0.5833, 0.08333, 0.5625, 0.08333, 0.5625, 0.08333, 0.5833, 0.08333, 0.5833, 0.1667, 0.5625, 0.1667, 0.5625, 0.1667, 0.5833, 0.1667, 0.5833, 0.25, 0.5625, 0.25, 0.5625, 0.25, 0.5833, 0.25, 0.5833, 0.3333, 0.5625, 0.3333, 0.5625, 0.3333, 0.5833, 0.3333, 0.5833, 0.4167, 0.5625, 0.4167, 0.5625, 0.4167, 0.5833, 0.4167, 0.5833, 0.5, 0.5625, 0.5, 0.5833, 0.5, 0.6042, 0.5, 0.6042, 0.5833, 0.5833, 0.5833, 0.5833, 0.5833, 0.6042, 0.5833, 0.6042, 0.6667, 0.5833, 0.6667, 0.5833, 0.6667, 0.6042, 0.6667, 0.6042, 0.75, 0.5833, 0.75, 0.5833, 0.75, 0.6042, 0.75, 0.6042, 0.8333, 0.5833, 0.8333, 0.5833, 0.8333, 0.6042, 0.8333, 0.6042, 0.9167, 0.5833, 0.9167, 0.5833, 0.9167, 0.6042, 0.9167, 0.6042, 1.0, 0.5833, 1.0, 0.5833, 2.22e-16, 0.6042, 2.22e-16, 0.6042, 0.08333, 0.5833, 0.08333, 0.5833, 0.08333, 0.6042, 0.08333, 0.6042, 0.1667, 0.5833, 0.1667, 0.5833, 0.1667, 0.6042, 0.1667, 0.6042, 0.25, 0.5833, 0.25, 0.5833, 0.25, 0.6042, 0.25, 0.6042, 0.3333, 0.5833, 0.3333, 0.5833, 0.3333, 0.6042, 0.3333, 0.6042, 0.4167, 0.5833, 0.4167, 0.5833, 0.4167, 0.6042, 0.4167, 0.6042, 0.5, 0.5833, 0.5, 0.6042, 0.5, 0.625, 0.5, 0.625, 0.5833, 0.6042, 0.5833, 0.6042, 0.5833, 0.625, 0.5833, 0.625, 0.6667, 0.6042, 0.6667, 0.6042, 0.6667, 0.625, 0.6667, 0.625, 0.75, 0.6042, 0.75, 0.6042, 0.75, 0.625, 0.75, 0.625, 0.8333, 0.6042, 0.8333, 0.6042, 0.8333, 0.625, 0.8333, 0.625, 0.9167, 0.6042, 0.9167, 0.6042, 0.9167, 0.625, 0.9167, 0.625, 1.0, 0.6042, 1.0, 0.6042, 2.22e-16, 0.625, 2.22e-16, 0.625, 0.08333, 0.6042, 0.08333, 0.6042, 0.08333, 0.625, 0.08333, 0.625, 0.1667, 0.6042, 0.1667, 0.6042, 0.1667, 0.625, 0.1667, 0.625, 0.25, 0.6042, 0.25, 0.6042, 0.25, 0.625, 0.25, 0.625, 0.3333, 0.6042, 0.3333, 0.6042, 0.3333, 0.625, 0.3333, 0.625, 0.4167, 0.6042, 0.4167, 0.6042, 0.4167, 0.625, 0.4167, 0.625, 0.5, 0.6042, 0.5, 0.625, 0.5, 0.6458, 0.5, 0.6458, 0.5833, 0.625, 0.5833, 0.625, 0.5833, 0.6458, 0.5833, 0.6458, 0.6667, 0.625, 0.6667, 0.625, 0.6667, 0.6458, 0.6667, 0.6458, 0.75, 0.625, 0.75, 0.625, 0.75, 0.6458, 0.75, 0.6458, 0.8333, 0.625, 0.8333, 0.625, 0.8333, 0.6458, 0.8333, 0.6458, 0.9167, 0.625, 0.9167, 0.625, 0.9167, 0.6458, 0.9167, 0.6458, 1.0, 0.625, 1.0, 0.625, 2.22e-16, 0.6458, 2.22e-16, 0.6458, 0.08333, 0.625, 0.08333, 0.625, 0.08333, 0.6458, 0.08333, 0.6458, 0.1667, 0.625, 0.1667, 0.625, 0.1667, 0.6458, 0.1667, 0.6458, 0.25, 0.625, 0.25, 0.625, 0.25, 0.6458, 0.25, 0.6458, 0.3333, 0.625, 0.3333, 0.625, 0.3333, 0.6458, 0.3333, 0.6458, 0.4167, 0.625, 0.4167, 0.625, 0.4167, 0.6458, 0.4167, 0.6458, 0.5, 0.625, 0.5, 0.6458, 0.5, 0.6667, 0.5, 0.6667, 0.5833, 0.6458, 0.5833, 0.6458, 0.5833, 0.6667, 0.5833, 0.6667, 0.6667, 0.6458, 0.6667, 0.6458, 0.6667, 0.6667, 0.6667, 0.6667, 0.75, 0.6458, 0.75, 0.6458, 0.75, 0.6667, 0.75, 0.6667, 0.8333, 0.6458, 0.8333, 0.6458, 0.8333, 0.6667, 0.8333, 0.6667, 0.9167, 0.6458, 0.9167, 0.6458, 0.9167, 0.6667, 0.9167, 0.6667, 1.0, 0.6458, 1.0, 0.6458, 2.22e-16, 0.6667, 2.22e-16, 0.6667, 0.08333, 0.6458, 0.08333, 0.6458, 0.08333, 0.6667, 0.08333, 0.6667, 0.1667, 0.6458, 0.1667, 0.6458, 0.1667, 0.6667, 0.1667, 0.6667, 0.25, 0.6458, 0.25, 0.6458, 0.25, 0.6667, 0.25, 0.6667, 0.3333, 0.6458, 0.3333, 0.6458, 0.3333, 0.6667, 0.3333, 0.6667, 0.4167, 0.6458, 0.4167, 0.6458, 0.4167, 0.6667, 0.4167, 0.6667, 0.5, 0.6458, 0.5, 0.6667, 0.5, 0.6875, 0.5, 0.6875, 0.5833, 0.6667, 0.5833, 0.6667, 0.5833, 0.6875, 0.5833, 0.6875, 0.6667, 0.6667, 0.6667, 0.6667, 0.6667, 0.6875, 0.6667, 0.6875, 0.75, 0.6667, 0.75, 0.6667, 0.75, 0.6875, 0.75, 0.6875, 0.8333, 0.6667, 0.8333, 0.6667, 0.8333, 0.6875, 0.8333, 0.6875, 0.9167, 0.6667, 0.9167, 0.6667, 0.9167, 0.6875, 0.9167, 0.6875, 1.0, 0.6667, 1.0, 0.6667, 2.22e-16, 0.6875, 2.22e-16, 0.6875, 0.08333, 0.6667, 0.08333, 0.6667, 0.08333, 0.6875, 0.08333, 0.6875, 0.1667, 0.6667, 0.1667, 0.6667, 0.1667, 0.6875, 0.1667, 0.6875, 0.25, 0.6667, 0.25, 0.6667, 0.25, 0.6875, 0.25, 0.6875, 0.3333, 0.6667, 0.3333, 0.6667, 0.3333, 0.6875, 0.3333, 0.6875, 0.4167, 0.6667, 0.4167, 0.6667, 0.4167, 0.6875, 0.4167, 0.6875, 0.5, 0.6667, 0.5, 0.6875, 0.5, 0.7083, 0.5, 0.7083, 0.5833, 0.6875, 0.5833, 0.6875, 0.5833, 0.7083, 0.5833, 0.7083, 0.6667, 0.6875, 0.6667, 0.6875, 0.6667, 0.7083, 0.6667, 0.7083, 0.75, 0.6875, 0.75, 0.6875, 0.75, 0.7083, 0.75, 0.7083, 0.8333, 0.6875, 0.8333, 0.6875, 0.8333, 0.7083, 0.8333, 0.7083, 0.9167, 0.6875, 0.9167, 0.6875, 0.9167, 0.7083, 0.9167, 0.7083, 1.0, 0.6875, 1.0, 0.6875, 2.22e-16, 0.7083, 2.22e-16, 0.7083, 0.08333, 0.6875, 0.08333, 0.6875, 0.08333, 0.7083, 0.08333, 0.7083, 0.1667, 0.6875, 0.1667, 0.6875, 0.1667, 0.7083, 0.1667, 0.7083, 0.25, 0.6875, 0.25, 0.6875, 0.25, 0.7083, 0.25, 0.7083, 0.3333, 0.6875, 0.3333, 0.6875, 0.3333, 0.7083, 0.3333, 0.7083, 0.4167, 0.6875, 0.4167, 0.6875, 0.4167, 0.7083, 0.4167, 0.7083, 0.5, 0.6875, 0.5, 0.7083, 0.5, 0.7292, 0.5, 0.7292, 0.5833, 0.7083, 0.5833, 0.7083, 0.5833, 0.7292, 0.5833, 0.7292, 0.6667, 0.7083, 0.6667, 0.7083, 0.6667, 0.7292, 0.6667, 0.7292, 0.75, 0.7083, 0.75, 0.7083, 0.75, 0.7292, 0.75, 0.7292, 0.8333, 0.7083, 0.8333, 0.7083, 0.8333, 0.7292, 0.8333, 0.7292, 0.9167, 0.7083, 0.9167, 0.7083, 0.9167, 0.7292, 0.9167, 0.7292, 1.0, 0.7083, 1.0, 0.7083, 2.22e-16, 0.7292, 2.22e-16, 0.7292, 0.08333, 0.7083, 0.08333, 0.7083, 0.08333, 0.7292, 0.08333, 0.7292, 0.1667, 0.7083, 0.1667, 0.7083, 0.1667, 0.7292, 0.1667, 0.7292, 0.25, 0.7083, 0.25, 0.7083, 0.25, 0.7292, 0.25, 0.7292, 0.3333, 0.7083, 0.3333, 0.7083, 0.3333, 0.7292, 0.3333, 0.7292, 0.4167, 0.7083, 0.4167, 0.7083, 0.4167, 0.7292, 0.4167, 0.7292, 0.5, 0.7083, 0.5, 0.7292, 0.5, 0.75, 0.5, 0.75, 0.5833, 0.7292, 0.5833, 0.7292, 0.5833, 0.75, 0.5833, 0.75, 0.6667, 0.7292, 0.6667, 0.7292, 0.6667, 0.75, 0.6667, 0.75, 0.75, 0.7292, 0.75, 0.7292, 0.75, 0.75, 0.75, 0.75, 0.8333, 0.7292, 0.8333, 0.7292, 0.8333, 0.75, 0.8333, 0.75, 0.9167, 0.7292, 0.9167, 0.7292, 0.9167, 0.75, 0.9167, 0.75, 1.0, 0.7292, 1.0, 0.7292, 2.22e-16, 0.75, 2.22e-16, 0.75, 0.08333, 0.7292, 0.08333, 0.7292, 0.08333, 0.75, 0.08333, 0.75, 0.1667, 0.7292, 0.1667, 0.7292, 0.1667, 0.75, 0.1667, 0.75, 0.25, 0.7292, 0.25, 0.7292, 0.25, 0.75, 0.25, 0.75, 0.3333, 0.7292, 0.3333, 0.7292, 0.3333, 0.75, 0.3333, 0.75, 0.4167, 0.7292, 0.4167, 0.7292, 0.4167, 0.75, 0.4167, 0.75, 0.5, 0.7292, 0.5, 0.75, 0.5, 0.7708, 0.5, 0.7708, 0.5833, 0.75, 0.5833, 0.75, 0.5833, 0.7708, 0.5833, 0.7708, 0.6667, 0.75, 0.6667, 0.75, 0.6667, 0.7708, 0.6667, 0.7708, 0.75, 0.75, 0.75, 0.75, 0.75, 0.7708, 0.75, 0.7708, 0.8333, 0.75, 0.8333, 0.75, 0.8333, 0.7708, 0.8333, 0.7708, 0.9167, 0.75, 0.9167, 0.75, 0.9167, 0.7708, 0.9167, 0.7708, 1.0, 0.75, 1.0, 0.75, 2.22e-16, 0.7708, 2.22e-16, 0.7708, 0.08333, 0.75, 0.08333, 0.75, 0.08333, 0.7708, 0.08333, 0.7708, 0.1667, 0.75, 0.1667, 0.75, 0.1667, 0.7708, 0.1667, 0.7708, 0.25, 0.75, 0.25, 0.75, 0.25, 0.7708, 0.25, 0.7708, 0.3333, 0.75, 0.3333, 0.75, 0.3333, 0.7708, 0.3333, 0.7708, 0.4167, 0.75, 0.4167, 0.75, 0.4167, 0.7708, 0.4167, 0.7708, 0.5, 0.75, 0.5, 0.7708, 0.5, 0.7917, 0.5, 0.7917, 0.5833, 0.7708, 0.5833, 0.7708, 0.5833, 0.7917, 0.5833, 0.7917, 0.6667, 0.7708, 0.6667, 0.7708, 0.6667, 0.7917, 0.6667, 0.7917, 0.75, 0.7708, 0.75, 0.7708, 0.75, 0.7917, 0.75, 0.7917, 0.8333, 0.7708, 0.8333, 0.7708, 0.8333, 0.7917, 0.8333, 0.7917, 0.9167, 0.7708, 0.9167, 0.7708, 0.9167, 0.7917, 0.9167, 0.7917, 1.0, 0.7708, 1.0, 0.7708, 2.22e-16, 0.7917, 2.22e-16, 0.7917, 0.08333, 0.7708, 0.08333, 0.7708, 0.08333, 0.7917, 0.08333, 0.7917, 0.1667, 0.7708, 0.1667, 0.7708, 0.1667, 0.7917, 0.1667, 0.7917, 0.25, 0.7708, 0.25, 0.7708, 0.25, 0.7917, 0.25, 0.7917, 0.3333, 0.7708, 0.3333, 0.7708, 0.3333, 0.7917, 0.3333, 0.7917, 0.4167, 0.7708, 0.4167, 0.7708, 0.4167, 0.7917, 0.4167, 0.7917, 0.5, 0.7708, 0.5, 0.7917, 0.5, 0.8125, 0.5, 0.8125, 0.5833, 0.7917, 0.5833, 0.7917, 0.5833, 0.8125, 0.5833, 0.8125, 0.6667, 0.7917, 0.6667, 0.7917, 0.6667, 0.8125, 0.6667, 0.8125, 0.75, 0.7917, 0.75, 0.7917, 0.75, 0.8125, 0.75, 0.8125, 0.8333, 0.7917, 0.8333, 0.7917, 0.8333, 0.8125, 0.8333, 0.8125, 0.9167, 0.7917, 0.9167, 0.7917, 0.9167, 0.8125, 0.9167, 0.8125, 1.0, 0.7917, 1.0, 0.7917, 2.22e-16, 0.8125, 2.22e-16, 0.8125, 0.08333, 0.7917, 0.08333, 0.7917, 0.08333, 0.8125, 0.08333, 0.8125, 0.1667, 0.7917, 0.1667, 0.7917, 0.1667, 0.8125, 0.1667, 0.8125, 0.25, 0.7917, 0.25, 0.7917, 0.25, 0.8125, 0.25, 0.8125, 0.3333, 0.7917, 0.3333, 0.7917, 0.3333, 0.8125, 0.3333, 0.8125, 0.4167, 0.7917, 0.4167, 0.7917, 0.4167, 0.8125, 0.4167, 0.8125, 0.5, 0.7917, 0.5, 0.8125, 0.5, 0.8333, 0.5, 0.8333, 0.5833, 0.8125, 0.5833, 0.8125, 0.5833, 0.8333, 0.5833, 0.8333, 0.6667, 0.8125, 0.6667, 0.8125, 0.6667, 0.8333, 0.6667, 0.8333, 0.75, 0.8125, 0.75, 0.8125, 0.75, 0.8333, 0.75, 0.8333, 0.8333, 0.8125, 0.8333, 0.8125, 0.8333, 0.8333, 0.8333, 0.8333, 0.9167, 0.8125, 0.9167, 0.8125, 0.9167, 0.8333, 0.9167, 0.8333, 1.0, 0.8125, 1.0, 0.8125, 2.22e-16, 0.8333, 2.22e-16, 0.8333, 0.08333, 0.8125, 0.08333, 0.8125, 0.08333, 0.8333, 0.08333, 0.8333, 0.1667, 0.8125, 0.1667, 0.8125, 0.1667, 0.8333, 0.1667, 0.8333, 0.25, 0.8125, 0.25, 0.8125, 0.25, 0.8333, 0.25, 0.8333, 0.3333, 0.8125, 0.3333, 0.8125, 0.3333, 0.8333, 0.3333, 0.8333, 0.4167, 0.8125, 0.4167, 0.8125, 0.4167, 0.8333, 0.4167, 0.8333, 0.5, 0.8125, 0.5, 0.8333, 0.5, 0.8542, 0.5, 0.8542, 0.5833, 0.8333, 0.5833, 0.8333, 0.5833, 0.8542, 0.5833, 0.8542, 0.6667, 0.8333, 0.6667, 0.8333, 0.6667, 0.8542, 0.6667, 0.8542, 0.75, 0.8333, 0.75, 0.8333, 0.75, 0.8542, 0.75, 0.8542, 0.8333, 0.8333, 0.8333, 0.8333, 0.8333, 0.8542, 0.8333, 0.8542, 0.9167, 0.8333, 0.9167, 0.8333, 0.9167, 0.8542, 0.9167, 0.8542, 1.0, 0.8333, 1.0, 0.8333, 2.22e-16, 0.8542, 2.22e-16, 0.8542, 0.08333, 0.8333, 0.08333, 0.8333, 0.08333, 0.8542, 0.08333, 0.8542, 0.1667, 0.8333, 0.1667, 0.8333, 0.1667, 0.8542, 0.1667, 0.8542, 0.25, 0.8333, 0.25, 0.8333, 0.25, 0.8542, 0.25, 0.8542, 0.3333, 0.8333, 0.3333, 0.8333, 0.3333, 0.8542, 0.3333, 0.8542, 0.4167, 0.8333, 0.4167, 0.8333, 0.4167, 0.8542, 0.4167, 0.8542, 0.5, 0.8333, 0.5, 0.8542, 0.5, 0.875, 0.5, 0.875, 0.5833, 0.8542, 0.5833, 0.8542, 0.5833, 0.875, 0.5833, 0.875, 0.6667, 0.8542, 0.6667, 0.8542, 0.6667, 0.875, 0.6667, 0.875, 0.75, 0.8542, 0.75, 0.8542, 0.75, 0.875, 0.75, 0.875, 0.8333, 0.8542, 0.8333, 0.8542, 0.8333, 0.875, 0.8333, 0.875, 0.9167, 0.8542, 0.9167, 0.8542, 0.9167, 0.875, 0.9167, 0.875, 1.0, 0.8542, 1.0, 0.8542, 2.22e-16, 0.875, 2.22e-16, 0.875, 0.08333, 0.8542, 0.08333, 0.8542, 0.08333, 0.875, 0.08333, 0.875, 0.1667, 0.8542, 0.1667, 0.8542, 0.1667, 0.875, 0.1667, 0.875, 0.25, 0.8542, 0.25, 0.8542, 0.25, 0.875, 0.25, 0.875, 0.3333, 0.8542, 0.3333, 0.8542, 0.3333, 0.875, 0.3333, 0.875, 0.4167, 0.8542, 0.4167, 0.8542, 0.4167, 0.875, 0.4167, 0.875, 0.5, 0.8542, 0.5, 0.875, 0.5, 0.8958, 0.5, 0.8958, 0.5833, 0.875, 0.5833, 0.875, 0.5833, 0.8958, 0.5833, 0.8958, 0.6667, 0.875, 0.6667, 0.875, 0.6667, 0.8958, 0.6667, 0.8958, 0.75, 0.875, 0.75, 0.875, 0.75, 0.8958, 0.75, 0.8958, 0.8333, 0.875, 0.8333, 0.875, 0.8333, 0.8958, 0.8333, 0.8958, 0.9167, 0.875, 0.9167, 0.875, 0.9167, 0.8958, 0.9167, 0.8958, 1.0, 0.875, 1.0, 0.875, 2.22e-16, 0.8958, 2.22e-16, 0.8958, 0.08333, 0.875, 0.08333, 0.875, 0.08333, 0.8958, 0.08333, 0.8958, 0.1667, 0.875, 0.1667, 0.875, 0.1667, 0.8958, 0.1667, 0.8958, 0.25, 0.875, 0.25, 0.875, 0.25, 0.8958, 0.25, 0.8958, 0.3333, 0.875, 0.3333, 0.875, 0.3333, 0.8958, 0.3333, 0.8958, 0.4167, 0.875, 0.4167, 0.875, 0.4167, 0.8958, 0.4167, 0.8958, 0.5, 0.875, 0.5, 0.8958, 0.5, 0.9167, 0.5, 0.9167, 0.5833, 0.8958, 0.5833, 0.8958, 0.5833, 0.9167, 0.5833, 0.9167, 0.6667, 0.8958, 0.6667, 0.8958, 0.6667, 0.9167, 0.6667, 0.9167, 0.75, 0.8958, 0.75, 0.8958, 0.75, 0.9167, 0.75, 0.9167, 0.8333, 0.8958, 0.8333, 0.8958, 0.8333, 0.9167, 0.8333, 0.9167, 0.9167, 0.8958, 0.9167, 0.8958, 0.9167, 0.9167, 0.9167, 0.9167, 1.0, 0.8958, 1.0, 0.8958, 2.22e-16, 0.9167, 2.22e-16, 0.9167, 0.08333, 0.8958, 0.08333, 0.8958, 0.08333, 0.9167, 0.08333, 0.9167, 0.1667, 0.8958, 0.1667, 0.8958, 0.1667, 0.9167, 0.1667, 0.9167, 0.25, 0.8958, 0.25, 0.8958, 0.25, 0.9167, 0.25, 0.9167, 0.3333, 0.8958, 0.3333, 0.8958, 0.3333, 0.9167, 0.3333, 0.9167, 0.4167, 0.8958, 0.4167, 0.8958, 0.4167, 0.9167, 0.4167, 0.9167, 0.5, 0.8958, 0.5, 0.9167, 0.5, 0.9375, 0.5, 0.9375, 0.5833, 0.9167, 0.5833, 0.9167, 0.5833, 0.9375, 0.5833, 0.9375, 0.6667, 0.9167, 0.6667, 0.9167, 0.6667, 0.9375, 0.6667, 0.9375, 0.75, 0.9167, 0.75, 0.9167, 0.75, 0.9375, 0.75, 0.9375, 0.8333, 0.9167, 0.8333, 0.9167, 0.8333, 0.9375, 0.8333, 0.9375, 0.9167, 0.9167, 0.9167, 0.9167, 0.9167, 0.9375, 0.9167, 0.9375, 1.0, 0.9167, 1.0, 0.9167, 2.22e-16, 0.9375, 2.22e-16, 0.9375, 0.08333, 0.9167, 0.08333, 0.9167, 0.08333, 0.9375, 0.08333, 0.9375, 0.1667, 0.9167, 0.1667, 0.9167, 0.1667, 0.9375, 0.1667, 0.9375, 0.25, 0.9167, 0.25, 0.9167, 0.25, 0.9375, 0.25, 0.9375, 0.3333, 0.9167, 0.3333, 0.9167, 0.3333, 0.9375, 0.3333, 0.9375, 0.4167, 0.9167, 0.4167, 0.9167, 0.4167, 0.9375, 0.4167, 0.9375, 0.5, 0.9167, 0.5, 0.9375, 0.5, 0.9583, 0.5, 0.9583, 0.5833, 0.9375, 0.5833, 0.9375, 0.5833, 0.9583, 0.5833, 0.9583, 0.6667, 0.9375, 0.6667, 0.9375, 0.6667, 0.9583, 0.6667, 0.9583, 0.75, 0.9375, 0.75, 0.9375, 0.75, 0.9583, 0.75, 0.9583, 0.8333, 0.9375, 0.8333, 0.9375, 0.8333, 0.9583, 0.8333, 0.9583, 0.9167, 0.9375, 0.9167, 0.9375, 0.9167, 0.9583, 0.9167, 0.9583, 1.0, 0.9375, 1.0, 0.9375, 2.22e-16, 0.9583, 2.22e-16, 0.9583, 0.08333, 0.9375, 0.08333, 0.9375, 0.08333, 0.9583, 0.08333, 0.9583, 0.1667, 0.9375, 0.1667, 0.9375, 0.1667, 0.9583, 0.1667, 0.9583, 0.25, 0.9375, 0.25, 0.9375, 0.25, 0.9583, 0.25, 0.9583, 0.3333, 0.9375, 0.3333, 0.9375, 0.3333, 0.9583, 0.3333, 0.9583, 0.4167, 0.9375, 0.4167, 0.9375, 0.4167, 0.9583, 0.4167, 0.9583, 0.5, 0.9375, 0.5, 0.9583, 0.5, 0.9792, 0.5, 0.9792, 0.5833, 0.9583, 0.5833, 0.9583, 0.5833, 0.9792, 0.5833, 0.9792, 0.6667, 0.9583, 0.6667, 0.9583, 0.6667, 0.9792, 0.6667, 0.9792, 0.75, 0.9583, 0.75, 0.9583, 0.75, 0.9792, 0.75, 0.9792, 0.8333, 0.9583, 0.8333, 0.9583, 0.8333, 0.9792, 0.8333, 0.9792, 0.9167, 0.9583, 0.9167, 0.9583, 0.9167, 0.9792, 0.9167, 0.9792, 1.0, 0.9583, 1.0, 0.9583, 2.22e-16, 0.9792, 2.22e-16, 0.9792, 0.08333, 0.9583, 0.08333, 0.9583, 0.08333, 0.9792, 0.08333, 0.9792, 0.1667, 0.9583, 0.1667, 0.9583, 0.1667, 0.9792, 0.1667, 0.9792, 0.25, 0.9583, 0.25, 0.9583, 0.25, 0.9792, 0.25, 0.9792, 0.3333, 0.9583, 0.3333, 0.9583, 0.3333, 0.9792, 0.3333, 0.9792, 0.4167, 0.9583, 0.4167, 0.9583, 0.4167, 0.9792, 0.4167, 0.9792, 0.5, 0.9583, 0.5, 0.9792, 0.5, 1.0, 0.5, 1.0, 0.5833, 0.9792, 0.5833, 0.9792, 0.5833, 1.0, 0.5833, 1.0, 0.6667, 0.9792, 0.6667, 0.9792, 0.6667, 1.0, 0.6667, 1.0, 0.75, 0.9792, 0.75, 0.9792, 0.75, 1.0, 0.75, 1.0, 0.8333, 0.9792, 0.8333, 0.9792, 0.8333, 1.0, 0.8333, 1.0, 0.9167, 0.9792, 0.9167, 0.9792, 0.9167, 1.0, 0.9167, 1.0, 1.0, 0.9792, 1.0, 0.9792, 2.22e-16, 1.0, 2.22e-16, 1.0, 0.08333, 0.9792, 0.08333, 0.9792, 0.08333, 1.0, 0.08333, 1.0, 0.1667, 0.9792, 0.1667, 0.9792, 0.1667, 1.0, 0.1667, 1.0, 0.25, 0.9792, 0.25, 0.9792, 0.25, 1.0, 0.25, 1.0, 0.3333, 0.9792, 0.3333, 0.9792, 0.3333, 1.0, 0.3333, 1.0, 0.4167, 0.9792, 0.4167, 0.9792, 0.4167, 1.0, 0.4167, 1.0, 0.5, 0.9792, 0.5, 8.882e-16, 0.5, 0.02083, 0.5, 0.02083, 0.5833, 8.882e-16, 0.5833, 8.882e-16, 0.5833, 0.02083, 0.5833, 0.02083, 0.6667, 8.882e-16, 0.6667, 8.882e-16, 0.6667, 0.02083, 0.6667, 0.02083, 0.75, 8.882e-16, 0.75, 8.882e-16, 0.75, 0.02083, 0.75, 0.02083, 0.8333, 8.882e-16, 0.8333, 8.882e-16, 0.8333, 0.02083, 0.8333, 0.02083, 0.9167, 8.882e-16, 0.9167, 8.882e-16, 0.9167, 0.02083, 0.9167, 0.02083, 1.0, 8.882e-16, 1.0, 8.882e-16, 2.22e-16, 0.02083, 2.22e-16, 0.02083, 0.08333, 8.882e-16, 0.08333, 8.882e-16, 0.08333, 0.02083, 0.08333, 0.02083, 0.1667, 8.882e-16, 0.1667, 8.882e-16, 0.1667, 0.02083, 0.1667, 0.02083, 0.25, 8.882e-16, 0.25, 8.882e-16, 0.25, 0.02083, 0.25, 0.02083, 0.3333, 8.882e-16, 0.3333, 8.882e-16, 0.3333, 0.02083, 0.3333, 0.02083, 0.4167, 8.882e-16, 0.4167, 8.882e-16, 0.4167, 0.02083, 0.4167, 0.02083, 0.5, 8.882e-16, 0.5, 0.02083, 0.5, 0.04167, 0.5, 0.04167, 0.5833, 0.02083, 0.5833, 0.02083, 0.5833, 0.04167, 0.5833, 0.04167, 0.6667, 0.02083, 0.6667, 0.02083, 0.6667, 0.04167, 0.6667, 0.04167, 0.75, 0.02083, 0.75, 0.02083, 0.75, 0.04167, 0.75, 0.04167, 0.8333, 0.02083, 0.8333, 0.02083, 0.8333, 0.04167, 0.8333, 0.04167, 0.9167, 0.02083, 0.9167, 0.02083, 0.9167, 0.04167, 0.9167, 0.04167, 1.0, 0.02083, 1.0, 0.02083, 2.22e-16, 0.04167, 2.22e-16, 0.04167, 0.08333, 0.02083, 0.08333, 0.02083, 0.08333, 0.04167, 0.08333, 0.04167, 0.1667, 0.02083, 0.1667, 0.02083, 0.1667, 0.04167, 0.1667, 0.04167, 0.25, 0.02083, 0.25, 0.02083, 0.25, 0.04167, 0.25, 0.04167, 0.3333, 0.02083, 0.3333, 0.02083, 0.3333, 0.04167, 0.3333, 0.04167, 0.4167, 0.02083, 0.4167, 0.02083, 0.4167, 0.04167, 0.4167, 0.04167, 0.5, 0.02083, 0.5, 0.04167, 0.5, 0.0625, 0.5, 0.0625, 0.5833, 0.04167, 0.5833, 0.04167, 0.5833, 0.0625, 0.5833, 0.0625, 0.6667, 0.04167, 0.6667, 0.04167, 0.6667, 0.0625, 0.6667, 0.0625, 0.75, 0.04167, 0.75, 0.04167, 0.75, 0.0625, 0.75, 0.0625, 0.8333, 0.04167, 0.8333, 0.04167, 0.8333, 0.0625, 0.8333, 0.0625, 0.9167, 0.04167, 0.9167, 0.04167, 0.9167, 0.0625, 0.9167, 0.0625, 1.0, 0.04167, 1.0, 0.04167, 2.22e-16, 0.0625, 2.22e-16, 0.0625, 0.08333, 0.04167, 0.08333, 0.04167, 0.08333, 0.0625, 0.08333, 0.0625, 0.1667, 0.04167, 0.1667, 0.04167, 0.1667, 0.0625, 0.1667, 0.0625, 0.25, 0.04167, 0.25, 0.04167, 0.25, 0.0625, 0.25, 0.0625, 0.3333, 0.04167, 0.3333, 0.04167, 0.3333, 0.0625, 0.3333, 0.0625, 0.4167, 0.04167, 0.4167, 0.04167, 0.4167, 0.0625, 0.4167, 0.0625, 0.5, 0.04167, 0.5, 0.0625, 0.5, 0.08333, 0.5, 0.08333, 0.5833, 0.0625, 0.5833, 0.0625, 0.5833, 0.08333, 0.5833, 0.08333, 0.6667, 0.0625, 0.6667, 0.0625, 0.6667, 0.08333, 0.6667, 0.08333, 0.75, 0.0625, 0.75, 0.0625, 0.75, 0.08333, 0.75, 0.08333, 0.8333, 0.0625, 0.8333, 0.0625, 0.8333, 0.08333, 0.8333, 0.08333, 0.9167, 0.0625, 0.9167, 0.0625, 0.9167, 0.08333, 0.9167, 0.08333, 1.0, 0.0625, 1.0, 0.0625, 2.22e-16, 0.08333, 2.22e-16, 0.08333, 0.08333, 0.0625, 0.08333, 0.0625, 0.08333, 0.08333, 0.08333, 0.08333, 0.1667, 0.0625, 0.1667, 0.0625, 0.1667, 0.08333, 0.1667, 0.08333, 0.25, 0.0625, 0.25, 0.0625, 0.25, 0.08333, 0.25, 0.08333, 0.3333, 0.0625, 0.3333, 0.0625, 0.3333, 0.08333, 0.3333, 0.08333, 0.4167, 0.0625, 0.4167, 0.0625, 0.4167, 0.08333, 0.4167, 0.08333, 0.5, 0.0625, 0.5, 0.08333, 0.5, 0.1042, 0.5, 0.1042, 0.5833, 0.08333, 0.5833, 0.08333, 0.5833, 0.1042, 0.5833, 0.1042, 0.6667, 0.08333, 0.6667, 0.08333, 0.6667, 0.1042, 0.6667, 0.1042, 0.75, 0.08333, 0.75, 0.08333, 0.75, 0.1042, 0.75, 0.1042, 0.8333, 0.08333, 0.8333, 0.08333, 0.8333, 0.1042, 0.8333, 0.1042, 0.9167, 0.08333, 0.9167, 0.08333, 0.9167, 0.1042, 0.9167, 0.1042, 1.0, 0.08333, 1.0, 0.08333, 2.22e-16, 0.1042, 2.22e-16, 0.1042, 0.08333, 0.08333, 0.08333, 0.08333, 0.08333, 0.1042, 0.08333, 0.1042, 0.1667, 0.08333, 0.1667, 0.08333, 0.1667, 0.1042, 0.1667, 0.1042, 0.25, 0.08333, 0.25, 0.08333, 0.25, 0.1042, 0.25, 0.1042, 0.3333, 0.08333, 0.3333, 0.08333, 0.3333, 0.1042, 0.3333, 0.1042, 0.4167, 0.08333, 0.4167, 0.08333, 0.4167, 0.1042, 0.4167, 0.1042, 0.5, 0.08333, 0.5, 0.1042, 0.5, 0.125, 0.5, 0.125, 0.5833, 0.1042, 0.5833, 0.1042, 0.5833, 0.125, 0.5833, 0.125, 0.6667, 0.1042, 0.6667, 0.1042, 0.6667, 0.125, 0.6667, 0.125, 0.75, 0.1042, 0.75, 0.1042, 0.75, 0.125, 0.75, 0.125, 0.8333, 0.1042, 0.8333, 0.1042, 0.8333, 0.125, 0.8333, 0.125, 0.9167, 0.1042, 0.9167, 0.1042, 0.9167, 0.125, 0.9167, 0.125, 1.0, 0.1042, 1.0, 0.1042, 2.22e-16, 0.125, 2.22e-16, 0.125, 0.08333, 0.1042, 0.08333, 0.1042, 0.08333, 0.125, 0.08333, 0.125, 0.1667, 0.1042, 0.1667, 0.1042, 0.1667, 0.125, 0.1667, 0.125, 0.25, 0.1042, 0.25, 0.1042, 0.25, 0.125, 0.25, 0.125, 0.3333, 0.1042, 0.3333, 0.1042, 0.3333, 0.125, 0.3333, 0.125, 0.4167, 0.1042, 0.4167, 0.1042, 0.4167, 0.125, 0.4167, 0.125, 0.5, 0.1042, 0.5, 0.125, 0.5, 0.1458, 0.5, 0.1458, 0.5833, 0.125, 0.5833, 0.125, 0.5833, 0.1458, 0.5833, 0.1458, 0.6667, 0.125, 0.6667, 0.125, 0.6667, 0.1458, 0.6667, 0.1458, 0.75, 0.125, 0.75, 0.125, 0.75, 0.1458, 0.75, 0.1458, 0.8333, 0.125, 0.8333, 0.125, 0.8333, 0.1458, 0.8333, 0.1458, 0.9167, 0.125, 0.9167, 0.125, 0.9167, 0.1458, 0.9167, 0.1458, 1.0, 0.125, 1.0, 0.125, 2.22e-16, 0.1458, 2.22e-16, 0.1458, 0.08333, 0.125, 0.08333, 0.125, 0.08333, 0.1458, 0.08333, 0.1458, 0.1667, 0.125, 0.1667, 0.125, 0.1667, 0.1458, 0.1667, 0.1458, 0.25, 0.125, 0.25, 0.125, 0.25, 0.1458, 0.25, 0.1458, 0.3333, 0.125, 0.3333, 0.125, 0.3333, 0.1458, 0.3333, 0.1458, 0.4167, 0.125, 0.4167, 0.125, 0.4167, 0.1458, 0.4167, 0.1458, 0.5, 0.125, 0.5, 0.1458, 0.5, 0.1667, 0.5, 0.1667, 0.5833, 0.1458, 0.5833, 0.1458, 0.5833, 0.1667, 0.5833, 0.1667, 0.6667, 0.1458, 0.6667, 0.1458, 0.6667, 0.1667, 0.6667, 0.1667, 0.75, 0.1458, 0.75, 0.1458, 0.75, 0.1667, 0.75, 0.1667, 0.8333, 0.1458, 0.8333, 0.1458, 0.8333, 0.1667, 0.8333, 0.1667, 0.9167, 0.1458, 0.9167, 0.1458, 0.9167, 0.1667, 0.9167, 0.1667, 1.0, 0.1458, 1.0, 0.1458, 2.22e-16, 0.1667, 2.22e-16, 0.1667, 0.08333, 0.1458, 0.08333, 0.1458, 0.08333, 0.1667, 0.08333, 0.1667, 0.1667, 0.1458, 0.1667, 0.1458, 0.1667, 0.1667, 0.1667, 0.1667, 0.25, 0.1458, 0.25, 0.1458, 0.25, 0.1667, 0.25, 0.1667, 0.3333, 0.1458, 0.3333, 0.1458, 0.3333, 0.1667, 0.3333, 0.1667, 0.4167, 0.1458, 0.4167, 0.1458, 0.4167, 0.1667, 0.4167, 0.1667, 0.5, 0.1458, 0.5, 0.1667, 0.5, 0.1875, 0.5, 0.1875, 0.5833, 0.1667, 0.5833, 0.1667, 0.5833, 0.1875, 0.5833, 0.1875, 0.6667, 0.1667, 0.6667, 0.1667, 0.6667, 0.1875, 0.6667, 0.1875, 0.75, 0.1667, 0.75, 0.1667, 0.75, 0.1875, 0.75, 0.1875, 0.8333, 0.1667, 0.8333, 0.1667, 0.8333, 0.1875, 0.8333, 0.1875, 0.9167, 0.1667, 0.9167, 0.1667, 0.9167, 0.1875, 0.9167, 0.1875, 1.0, 0.1667, 1.0, 0.1667, 2.22e-16, 0.1875, 2.22e-16, 0.1875, 0.08333, 0.1667, 0.08333, 0.1667, 0.08333, 0.1875, 0.08333, 0.1875, 0.1667, 0.1667, 0.1667, 0.1667, 0.1667, 0.1875, 0.1667, 0.1875, 0.25, 0.1667, 0.25, 0.1667, 0.25, 0.1875, 0.25, 0.1875, 0.3333, 0.1667, 0.3333, 0.1667, 0.3333, 0.1875, 0.3333, 0.1875, 0.4167, 0.1667, 0.4167, 0.1667, 0.4167, 0.1875, 0.4167, 0.1875, 0.5, 0.1667, 0.5, 0.1875, 0.5, 0.2083, 0.5, 0.2083, 0.5833, 0.1875, 0.5833, 0.1875, 0.5833, 0.2083, 0.5833, 0.2083, 0.6667, 0.1875, 0.6667, 0.1875, 0.6667, 0.2083, 0.6667, 0.2083, 0.75, 0.1875, 0.75, 0.1875, 0.75, 0.2083, 0.75, 0.2083, 0.8333, 0.1875, 0.8333, 0.1875, 0.8333, 0.2083, 0.8333, 0.2083, 0.9167, 0.1875, 0.9167, 0.1875, 0.9167, 0.2083, 0.9167, 0.2083, 1.0, 0.1875, 1.0, 0.1875, 2.22e-16, 0.2083, 2.22e-16, 0.2083, 0.08333, 0.1875, 0.08333, 0.1875, 0.08333, 0.2083, 0.08333, 0.2083, 0.1667, 0.1875, 0.1667, 0.1875, 0.1667, 0.2083, 0.1667, 0.2083, 0.25, 0.1875, 0.25, 0.1875, 0.25, 0.2083, 0.25, 0.2083, 0.3333, 0.1875, 0.3333, 0.1875, 0.3333, 0.2083, 0.3333, 0.2083, 0.4167, 0.1875, 0.4167, 0.1875, 0.4167, 0.2083, 0.4167, 0.2083, 0.5, 0.1875, 0.5, 0.2083, 0.5, 0.2292, 0.5, 0.2292, 0.5833, 0.2083, 0.5833, 0.2083, 0.5833, 0.2292, 0.5833, 0.2292, 0.6667, 0.2083, 0.6667, 0.2083, 0.6667, 0.2292, 0.6667, 0.2292, 0.75, 0.2083, 0.75, 0.2083, 0.75, 0.2292, 0.75, 0.2292, 0.8333, 0.2083, 0.8333, 0.2083, 0.8333, 0.2292, 0.8333, 0.2292, 0.9167, 0.2083, 0.9167, 0.2083, 0.9167, 0.2292, 0.9167, 0.2292, 1.0, 0.2083, 1.0, 0.2083, 2.22e-16, 0.2292, 2.22e-16, 0.2292, 0.08333, 0.2083, 0.08333, 0.2083, 0.08333, 0.2292, 0.08333, 0.2292, 0.1667, 0.2083, 0.1667, 0.2083, 0.1667, 0.2292, 0.1667, 0.2292, 0.25, 0.2083, 0.25, 0.2083, 0.25, 0.2292, 0.25, 0.2292, 0.3333, 0.2083, 0.3333, 0.2083, 0.3333, 0.2292, 0.3333, 0.2292, 0.4167, 0.2083, 0.4167, 0.2083, 0.4167, 0.2292, 0.4167, 0.2292, 0.5, 0.2083, 0.5, 0.2292, 0.5, 0.25, 0.5, 0.25, 0.5833, 0.2292, 0.5833, 0.2292, 0.5833, 0.25, 0.5833, 0.25, 0.6667, 0.2292, 0.6667, 0.2292, 0.6667, 0.25, 0.6667, 0.25, 0.75, 0.2292, 0.75, 0.2292, 0.75, 0.25, 0.75, 0.25, 0.8333, 0.2292, 0.8333, 0.2292, 0.8333, 0.25, 0.8333, 0.25, 0.9167, 0.2292, 0.9167, 0.2292, 0.9167, 0.25, 0.9167, 0.25, 1.0, 0.2292, 1.0, 0.2292, 2.22e-16, 0.25, 2.22e-16, 0.25, 0.08333, 0.2292, 0.08333, 0.2292, 0.08333, 0.25, 0.08333, 0.25, 0.1667, 0.2292, 0.1667, 0.2292, 0.1667, 0.25, 0.1667, 0.25, 0.25, 0.2292, 0.25, 0.2292, 0.25, 0.25, 0.25, 0.25, 0.3333, 0.2292, 0.3333, 0.2292, 0.3333, 0.25, 0.3333, 0.25, 0.4167, 0.2292, 0.4167, 0.2292, 0.4167, 0.25, 0.4167, 0.25, 0.5, 0.2292, 0.5, 0.25, 0.5, 0.2708, 0.5, 0.2708, 0.5833, 0.25, 0.5833, 0.25, 0.5833, 0.2708, 0.5833, 0.2708, 0.6667, 0.25, 0.6667, 0.25, 0.6667, 0.2708, 0.6667, 0.2708, 0.75, 0.25, 0.75, 0.25, 0.75, 0.2708, 0.75, 0.2708, 0.8333, 0.25, 0.8333, 0.25, 0.8333, 0.2708, 0.8333, 0.2708, 0.9167, 0.25, 0.9167, 0.25, 0.9167, 0.2708, 0.9167, 0.2708, 1.0, 0.25, 1.0, 0.25, 2.22e-16, 0.2708, 2.22e-16, 0.2708, 0.08333, 0.25, 0.08333, 0.25, 0.08333, 0.2708, 0.08333, 0.2708, 0.1667, 0.25, 0.1667, 0.25, 0.1667, 0.2708, 0.1667, 0.2708, 0.25, 0.25, 0.25, 0.25, 0.25, 0.2708, 0.25, 0.2708, 0.3333, 0.25, 0.3333, 0.25, 0.3333, 0.2708, 0.3333, 0.2708, 0.4167, 0.25, 0.4167, 0.25, 0.4167, 0.2708, 0.4167, 0.2708, 0.5, 0.25, 0.5, 0.2708, 0.5, 0.2917, 0.5, 0.2917, 0.5833, 0.2708, 0.5833, 0.2708, 0.5833, 0.2917, 0.5833, 0.2917, 0.6667, 0.2708, 0.6667, 0.2708, 0.6667, 0.2917, 0.6667, 0.2917, 0.75, 0.2708, 0.75, 0.2708, 0.75, 0.2917, 0.75, 0.2917, 0.8333, 0.2708, 0.8333, 0.2708, 0.8333, 0.2917, 0.8333, 0.2917, 0.9167, 0.2708, 0.9167, 0.2708, 0.9167, 0.2917, 0.9167, 0.2917, 1.0, 0.2708, 1.0, 0.2708, 2.22e-16, 0.2917, 2.22e-16, 0.2917, 0.08333, 0.2708, 0.08333, 0.2708, 0.08333, 0.2917, 0.08333, 0.2917, 0.1667, 0.2708, 0.1667, 0.2708, 0.1667, 0.2917, 0.1667, 0.2917, 0.25, 0.2708, 0.25, 0.2708, 0.25, 0.2917, 0.25, 0.2917, 0.3333, 0.2708, 0.3333, 0.2708, 0.3333, 0.2917, 0.3333, 0.2917, 0.4167, 0.2708, 0.4167, 0.2708, 0.4167, 0.2917, 0.4167, 0.2917, 0.5, 0.2708, 0.5, 0.2917, 0.5, 0.3125, 0.5, 0.3125, 0.5833, 0.2917, 0.5833, 0.2917, 0.5833, 0.3125, 0.5833, 0.3125, 0.6667, 0.2917, 0.6667, 0.2917, 0.6667, 0.3125, 0.6667, 0.3125, 0.75, 0.2917, 0.75, 0.2917, 0.75, 0.3125, 0.75, 0.3125, 0.8333, 0.2917, 0.8333, 0.2917, 0.8333, 0.3125, 0.8333, 0.3125, 0.9167, 0.2917, 0.9167, 0.2917, 0.9167, 0.3125, 0.9167, 0.3125, 1.0, 0.2917, 1.0, 0.2917, 2.22e-16, 0.3125, 2.22e-16, 0.3125, 0.08333, 0.2917, 0.08333, 0.2917, 0.08333, 0.3125, 0.08333, 0.3125, 0.1667, 0.2917, 0.1667, 0.2917, 0.1667, 0.3125, 0.1667, 0.3125, 0.25, 0.2917, 0.25, 0.2917, 0.25, 0.3125, 0.25, 0.3125, 0.3333, 0.2917, 0.3333, 0.2917, 0.3333, 0.3125, 0.3333, 0.3125, 0.4167, 0.2917, 0.4167, 0.2917, 0.4167, 0.3125, 0.4167, 0.3125, 0.5, 0.2917, 0.5, 0.3125, 0.5, 0.3333, 0.5, 0.3333, 0.5833, 0.3125, 0.5833, 0.3125, 0.5833, 0.3333, 0.5833, 0.3333, 0.6667, 0.3125, 0.6667, 0.3125, 0.6667, 0.3333, 0.6667, 0.3333, 0.75, 0.3125, 0.75, 0.3125, 0.75, 0.3333, 0.75, 0.3333, 0.8333, 0.3125, 0.8333, 0.3125, 0.8333, 0.3333, 0.8333, 0.3333, 0.9167, 0.3125, 0.9167, 0.3125, 0.9167, 0.3333, 0.9167, 0.3333, 1.0, 0.3125, 1.0, 0.3125, 2.22e-16, 0.3333, 2.22e-16, 0.3333, 0.08333, 0.3125, 0.08333, 0.3125, 0.08333, 0.3333, 0.08333, 0.3333, 0.1667, 0.3125, 0.1667, 0.3125, 0.1667, 0.3333, 0.1667, 0.3333, 0.25, 0.3125, 0.25, 0.3125, 0.25, 0.3333, 0.25, 0.3333, 0.3333, 0.3125, 0.3333, 0.3125, 0.3333, 0.3333, 0.3333, 0.3333, 0.4167, 0.3125, 0.4167, 0.3125, 0.4167, 0.3333, 0.4167, 0.3333, 0.5, 0.3125, 0.5, 0.3333, 0.5, 0.3542, 0.5, 0.3542, 0.5833, 0.3333, 0.5833, 0.3333, 0.5833, 0.3542, 0.5833, 0.3542, 0.6667, 0.3333, 0.6667, 0.3333, 0.6667, 0.3542, 0.6667, 0.3542, 0.75, 0.3333, 0.75, 0.3333, 0.75, 0.3542, 0.75, 0.3542, 0.8333, 0.3333, 0.8333, 0.3333, 0.8333, 0.3542, 0.8333, 0.3542, 0.9167, 0.3333, 0.9167, 0.3333, 0.9167, 0.3542, 0.9167, 0.3542, 1.0, 0.3333, 1.0, 0.3333, 2.22e-16, 0.3542, 2.22e-16, 0.3542, 0.08333, 0.3333, 0.08333, 0.3333, 0.08333, 0.3542, 0.08333, 0.3542, 0.1667, 0.3333, 0.1667, 0.3333, 0.1667, 0.3542, 0.1667, 0.3542, 0.25, 0.3333, 0.25, 0.3333, 0.25, 0.3542, 0.25, 0.3542, 0.3333, 0.3333, 0.3333, 0.3333, 0.3333, 0.3542, 0.3333, 0.3542, 0.4167, 0.3333, 0.4167, 0.3333, 0.4167, 0.3542, 0.4167, 0.3542, 0.5, 0.3333, 0.5, 0.3542, 0.5, 0.375, 0.5, 0.375, 0.5833, 0.3542, 0.5833, 0.3542, 0.5833, 0.375, 0.5833, 0.375, 0.6667, 0.3542, 0.6667, 0.3542, 0.6667, 0.375, 0.6667, 0.375, 0.75, 0.3542, 0.75, 0.3542, 0.75, 0.375, 0.75, 0.375, 0.8333, 0.3542, 0.8333, 0.3542, 0.8333, 0.375, 0.8333, 0.375, 0.9167, 0.3542, 0.9167, 0.3542, 0.9167, 0.375, 0.9167, 0.375, 1.0, 0.3542, 1.0, 0.3542, 2.22e-16, 0.375, 2.22e-16, 0.375, 0.08333, 0.3542, 0.08333, 0.3542, 0.08333, 0.375, 0.08333, 0.375, 0.1667, 0.3542, 0.1667, 0.3542, 0.1667, 0.375, 0.1667, 0.375, 0.25, 0.3542, 0.25, 0.3542, 0.25, 0.375, 0.25, 0.375, 0.3333, 0.3542, 0.3333, 0.3542, 0.3333, 0.375, 0.3333, 0.375, 0.4167, 0.3542, 0.4167, 0.3542, 0.4167, 0.375, 0.4167, 0.375, 0.5, 0.3542, 0.5, 0.375, 0.5, 0.3958, 0.5, 0.3958, 0.5833, 0.375, 0.5833, 0.375, 0.5833, 0.3958, 0.5833, 0.3958, 0.6667, 0.375, 0.6667, 0.375, 0.6667, 0.3958, 0.6667, 0.3958, 0.75, 0.375, 0.75, 0.375, 0.75, 0.3958, 0.75, 0.3958, 0.8333, 0.375, 0.8333, 0.375, 0.8333, 0.3958, 0.8333, 0.3958, 0.9167, 0.375, 0.9167, 0.375, 0.9167, 0.3958, 0.9167, 0.3958, 1.0, 0.375, 1.0, 0.375, 2.22e-16, 0.3958, 2.22e-16, 0.3958, 0.08333, 0.375, 0.08333, 0.375, 0.08333, 0.3958, 0.08333, 0.3958, 0.1667, 0.375, 0.1667, 0.375, 0.1667, 0.3958, 0.1667, 0.3958, 0.25, 0.375, 0.25, 0.375, 0.25, 0.3958, 0.25, 0.3958, 0.3333, 0.375, 0.3333, 0.375, 0.3333, 0.3958, 0.3333, 0.3958, 0.4167, 0.375, 0.4167, 0.375, 0.4167, 0.3958, 0.4167, 0.3958, 0.5, 0.375, 0.5, 0.3958, 0.5, 0.4167, 0.5, 0.4167, 0.5833, 0.3958, 0.5833, 0.3958, 0.5833, 0.4167, 0.5833, 0.4167, 0.6667, 0.3958, 0.6667, 0.3958, 0.6667, 0.4167, 0.6667, 0.4167, 0.75, 0.3958, 0.75, 0.3958, 0.75, 0.4167, 0.75, 0.4167, 0.8333, 0.3958, 0.8333, 0.3958, 0.8333, 0.4167, 0.8333, 0.4167, 0.9167, 0.3958, 0.9167, 0.3958, 0.9167, 0.4167, 0.9167, 0.4167, 1.0, 0.3958, 1.0, 0.3958, 2.22e-16, 0.4167, 2.22e-16, 0.4167, 0.08333, 0.3958, 0.08333, 0.3958, 0.08333, 0.4167, 0.08333, 0.4167, 0.1667, 0.3958, 0.1667, 0.3958, 0.1667, 0.4167, 0.1667, 0.4167, 0.25, 0.3958, 0.25, 0.3958, 0.25, 0.4167, 0.25, 0.4167, 0.3333, 0.3958, 0.3333, 0.3958, 0.3333, 0.4167, 0.3333, 0.4167, 0.4167, 0.3958, 0.4167, 0.3958, 0.4167, 0.4167, 0.4167, 0.4167, 0.5, 0.3958, 0.5, 0.4167, 0.5, 0.4375, 0.5, 0.4375, 0.5833, 0.4167, 0.5833, 0.4167, 0.5833, 0.4375, 0.5833, 0.4375, 0.6667, 0.4167, 0.6667, 0.4167, 0.6667, 0.4375, 0.6667, 0.4375, 0.75, 0.4167, 0.75, 0.4167, 0.75, 0.4375, 0.75, 0.4375, 0.8333, 0.4167, 0.8333, 0.4167, 0.8333, 0.4375, 0.8333, 0.4375, 0.9167, 0.4167, 0.9167, 0.4167, 0.9167, 0.4375, 0.9167, 0.4375, 1.0, 0.4167, 1.0, 0.4167, 2.22e-16, 0.4375, 2.22e-16, 0.4375, 0.08333, 0.4167, 0.08333, 0.4167, 0.08333, 0.4375, 0.08333, 0.4375, 0.1667, 0.4167, 0.1667, 0.4167, 0.1667, 0.4375, 0.1667, 0.4375, 0.25, 0.4167, 0.25, 0.4167, 0.25, 0.4375, 0.25, 0.4375, 0.3333, 0.4167, 0.3333, 0.4167, 0.3333, 0.4375, 0.3333, 0.4375, 0.4167, 0.4167, 0.4167, 0.4167, 0.4167, 0.4375, 0.4167, 0.4375, 0.5, 0.4167, 0.5, 0.4375, 0.5, 0.4583, 0.5, 0.4583, 0.5833, 0.4375, 0.5833, 0.4375, 0.5833, 0.4583, 0.5833, 0.4583, 0.6667, 0.4375, 0.6667, 0.4375, 0.6667, 0.4583, 0.6667, 0.4583, 0.75, 0.4375, 0.75, 0.4375, 0.75, 0.4583, 0.75, 0.4583, 0.8333, 0.4375, 0.8333, 0.4375, 0.8333, 0.4583, 0.8333, 0.4583, 0.9167, 0.4375, 0.9167, 0.4375, 0.9167, 0.4583, 0.9167, 0.4583, 1.0, 0.4375, 1.0, 0.4375, 2.22e-16, 0.4583, 2.22e-16, 0.4583, 0.08333, 0.4375, 0.08333, 0.4375, 0.08333, 0.4583, 0.08333, 0.4583, 0.1667, 0.4375, 0.1667, 0.4375, 0.1667, 0.4583, 0.1667, 0.4583, 0.25, 0.4375, 0.25, 0.4375, 0.25, 0.4583, 0.25, 0.4583, 0.3333, 0.4375, 0.3333, 0.4375, 0.3333, 0.4583, 0.3333, 0.4583, 0.4167, 0.4375, 0.4167, 0.4375, 0.4167, 0.4583, 0.4167, 0.4583, 0.5, 0.4375, 0.5, 0.4583, 0.5, 0.4792, 0.5, 0.4792, 0.5833, 0.4583, 0.5833, 0.4583, 0.5833, 0.4792, 0.5833, 0.4792, 0.6667, 0.4583, 0.6667, 0.4583, 0.6667, 0.4792, 0.6667, 0.4792, 0.75, 0.4583, 0.75, 0.4583, 0.75, 0.4792, 0.75, 0.4792, 0.8333, 0.4583, 0.8333, 0.4583, 0.8333, 0.4792, 0.8333, 0.4792, 0.9167, 0.4583, 0.9167, 0.4583, 0.9167, 0.4792, 0.9167, 0.4792, 1.0, 0.4583, 1.0, 0.4583, 2.22e-16, 0.4792, 2.22e-16, 0.4792, 0.08333, 0.4583, 0.08333, 0.4583, 0.08333, 0.4792, 0.08333, 0.4792, 0.1667, 0.4583, 0.1667, 0.4583, 0.1667, 0.4792, 0.1667, 0.4792, 0.25, 0.4583, 0.25, 0.4583, 0.25, 0.4792, 0.25, 0.4792, 0.3333, 0.4583, 0.3333, 0.4583, 0.3333, 0.4792, 0.3333, 0.4792, 0.4167, 0.4583, 0.4167, 0.4583, 0.4167, 0.4792, 0.4167, 0.4792, 0.5, 0.4583, 0.5, 0.4792, 0.5, 0.5, 0.5, 0.5, 0.5833, 0.4792, 0.5833, 0.4792, 0.5833, 0.5, 0.5833, 0.5, 0.6667, 0.4792, 0.6667, 0.4792, 0.6667, 0.5, 0.6667, 0.5, 0.75, 0.4792, 0.75, 0.4792, 0.75, 0.5, 0.75, 0.5, 0.8333, 0.4792, 0.8333, 0.4792, 0.8333, 0.5, 0.8333, 0.5, 0.9167, 0.4792, 0.9167, 0.4792, 0.9167, 0.5, 0.9167, 0.5, 1.0, 0.4792, 1.0, 0.4792, 2.22e-16, 0.5, 2.22e-16, 0.5, 0.08333, 0.4792, 0.08333, 0.4792, 0.08333, 0.5, 0.08333, 0.5, 0.1667, 0.4792, 0.1667, 0.4792, 0.1667, 0.5, 0.1667, 0.5, 0.25, 0.4792, 0.25, 0.4792, 0.25, 0.5, 0.25, 0.5, 0.3333, 0.4792, 0.3333, 0.4792, 0.3333, 0.5, 0.3333, 0.5, 0.4167, 0.4792, 0.4167, 0.4792, 0.4167, 0.5, 0.4167, 0.5, 0.5, 0.4792, 0.5])
me_torus.materials.append(mat_material_001)
me_torus.update()

# ---- objects
ob_light = bpy.data.objects.new('Light', light_light)
ob_camera = bpy.data.objects.new('Camera', cam_camera)
ob_torus = bpy.data.objects.new('Torus', me_torus)

# ---- transforms, parenting, visibility, modifiers, constraints
ob_light.location = (4.076, 1.005, 5.904)
ob_light.rotation_euler = (0.6503, 0.05522, 1.866)
ob_light.lock_rotations_4d = False
ob_light.empty_display_type = 'ARROWS'
ob_light.color = (0.0, 0.0, 0.0, 0.0)
ob_light.lineart.crease_threshold = 0.0
ob_camera.location = (7.359, -6.926, 4.958)
ob_camera.rotation_euler = (1.109, 0.0, 0.8149)
ob_camera.lock_rotations_4d = False
ob_camera.empty_display_type = 'ARROWS'
ob_camera.color = (0.0, 0.0, 0.0, 0.0)
ob_camera.display_type = 'WIRE'
ob_camera.lineart.crease_threshold = 0.0
ob_torus.location = (0.0, 0.0, 0.0)
ob_torus.scale = (0.5, 0.5, 0.5)

# ---- collection membership
col_collection.objects.link(ob_light)
col_collection.objects.link(ob_camera)
col_collection.objects.link(ob_torus)

# ---- scene / render settings (as saved in the file)
scene.camera = ob_camera
scene.frame_start = 1; scene.frame_end = 250; scene.frame_set(1)
scene.render.engine = 'BLENDER_EEVEE_NEXT'
scene.cycles.sampling_pattern = 'TABULATED_SOBOL'
scene.eevee.ray_tracing_options.trace_max_roughness = 0.0
bpy.context.view_layer.update()
